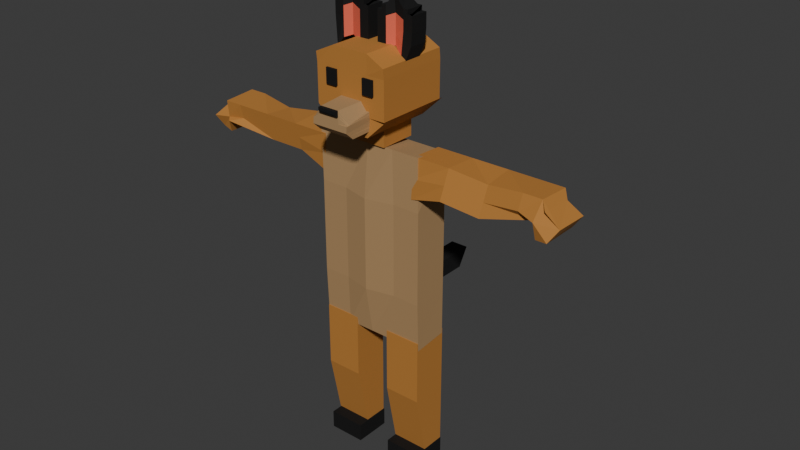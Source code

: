 # Source: dog.blend  (saved by Blender 4.4.32; exported with 4.5.12 LTS)
import bpy
from mathutils import Matrix  # noqa: F401  (used for matrix-valued properties, if any)

bpy.ops.wm.read_factory_settings(use_empty=True)
scene = bpy.context.scene
scene.name = 'Scene'

# ---- collections
col_collection = bpy.data.collections.new('Collection'); scene.collection.children.link(col_collection)

# ---- materials (node trees are filled in below, after node groups)
mat_003 = bpy.data.materials.new('マテリアル.003')
mat_002 = bpy.data.materials.new('マテリアル.002')
mat_004 = bpy.data.materials.new('マテリアル.004')
mat_007 = bpy.data.materials.new('マテリアル.007')
mat_006 = bpy.data.materials.new('マテリアル.006')
mat_005 = bpy.data.materials.new('マテリアル.005')
mat_x = bpy.data.materials.new('マテリアル')
mat_001 = bpy.data.materials.new('マテリアル.001')

# ---- material node trees
mat_003.use_nodes = True; mat_003.node_tree.nodes.clear()
_N = mat_003.node_tree.nodes; _L = mat_003.node_tree.links
n0 = _N.new('ShaderNodeBsdfPrincipled'); n0.name = 'プリンシプルBSDF'; n0.location = (10, 300)
n0.inputs[0].default_value = (0.411, 0.2506, 0.1129, 1.0)
n0.inputs[2].default_value = 0.8
n1 = _N.new('ShaderNodeOutputMaterial'); n1.name = 'マテリアル出力'; n1.location = (300, 300)
_L.new(n0.outputs[0], n1.inputs[0])
n1.is_active_output = True
mat_002.use_nodes = True; mat_002.node_tree.nodes.clear()
_N = mat_002.node_tree.nodes; _L = mat_002.node_tree.links
n0 = _N.new('ShaderNodeBsdfPrincipled'); n0.name = 'プリンシプルBSDF'; n0.location = (10, 300)
n0.inputs[0].default_value = (0.4798, 0.201, 0.03684, 1.0)
n0.inputs[2].default_value = 0.8
n1 = _N.new('ShaderNodeOutputMaterial'); n1.name = 'マテリアル出力'; n1.location = (300, 300)
_L.new(n0.outputs[0], n1.inputs[0])
n1.is_active_output = True
mat_004.use_nodes = True; mat_004.node_tree.nodes.clear()
_N = mat_004.node_tree.nodes; _L = mat_004.node_tree.links
n0 = _N.new('ShaderNodeBsdfPrincipled'); n0.name = 'プリンシプルBSDF'; n0.location = (10, 300)
n0.inputs[0].default_value = (0.0, 0.0, 0.0, 1.0)
n0.inputs[2].default_value = 0.8
n1 = _N.new('ShaderNodeOutputMaterial'); n1.name = 'マテリアル出力'; n1.location = (300, 300)
_L.new(n0.outputs[0], n1.inputs[0])
n1.is_active_output = True
mat_007.use_nodes = True; mat_007.node_tree.nodes.clear()
_N = mat_007.node_tree.nodes; _L = mat_007.node_tree.links
n0 = _N.new('ShaderNodeBsdfPrincipled'); n0.name = 'プリンシプルBSDF'; n0.location = (10, 300)
n0.inputs[0].default_value = (0.8003, 0.1337, 0.07355, 1.0)
n0.inputs[2].default_value = 0.8
n1 = _N.new('ShaderNodeOutputMaterial'); n1.name = 'マテリアル出力'; n1.location = (300, 300)
_L.new(n0.outputs[0], n1.inputs[0])
n1.is_active_output = True
mat_006.use_nodes = True; mat_006.node_tree.nodes.clear()
_N = mat_006.node_tree.nodes; _L = mat_006.node_tree.links
n0 = _N.new('ShaderNodeBsdfPrincipled'); n0.name = 'プリンシプルBSDF'; n0.location = (10, 300)
n0.inputs[0].default_value = (0.411, 0.2506, 0.1129, 1.0)
n0.inputs[2].default_value = 0.8
n1 = _N.new('ShaderNodeOutputMaterial'); n1.name = 'マテリアル出力'; n1.location = (300, 300)
_L.new(n0.outputs[0], n1.inputs[0])
n1.is_active_output = True
mat_005.use_nodes = True; mat_005.node_tree.nodes.clear()
_N = mat_005.node_tree.nodes; _L = mat_005.node_tree.links
n0 = _N.new('ShaderNodeBsdfPrincipled'); n0.name = 'プリンシプルBSDF'; n0.location = (10, 300)
n0.inputs[0].default_value = (0.5, 0.305, 0.1375, 1.0)
n0.inputs[2].default_value = 0.7
n1 = _N.new('ShaderNodeOutputMaterial'); n1.name = 'マテリアル出力'; n1.location = (300, 300)
_L.new(n0.outputs[0], n1.inputs[0])
n1.is_active_output = True
mat_x.use_nodes = True; mat_x.node_tree.nodes.clear()
_N = mat_x.node_tree.nodes; _L = mat_x.node_tree.links
n0 = _N.new('ShaderNodeBsdfPrincipled'); n0.name = 'プリンシプルBSDF'; n0.location = (10, 300)
n0.inputs[0].default_value = (0.0, 0.0, 0.0, 1.0)
n0.inputs[2].default_value = 0.8
n1 = _N.new('ShaderNodeOutputMaterial'); n1.name = 'マテリアル出力'; n1.location = (300, 300)
_L.new(n0.outputs[0], n1.inputs[0])
n1.is_active_output = True
mat_001.use_nodes = True; mat_001.node_tree.nodes.clear()
_N = mat_001.node_tree.nodes; _L = mat_001.node_tree.links
n0 = _N.new('ShaderNodeBsdfPrincipled'); n0.name = 'プリンシプルBSDF'; n0.location = (10, 300)
n0.inputs[0].default_value = (0.0, 0.0, 0.0, 1.0)
n0.inputs[2].default_value = 0.8
n1 = _N.new('ShaderNodeOutputMaterial'); n1.name = 'マテリアル出力'; n1.location = (300, 300)
_L.new(n0.outputs[0], n1.inputs[0])
n1.is_active_output = True

# ---- world
world_world = bpy.data.worlds.new('World'); scene.world = world_world
world_world.use_nodes = True; world_world.node_tree.nodes.clear()
_N = world_world.node_tree.nodes; _L = world_world.node_tree.links
n0 = _N.new('ShaderNodeOutputWorld'); n0.name = 'World Output'; n0.location = (200, 100)
n1 = _N.new('ShaderNodeBackground'); n1.name = 'Background'; n1.location = (-200, 100)
n1.inputs[0].default_value = (0.05088, 0.05088, 0.05088, 1.0)
_L.new(n1.outputs[0], n0.inputs[0])
n0.is_active_output = True
world_world.color = (0.05088, 0.05088, 0.05088)
world_world.sun_shadow_jitter_overblur = 0.0

# ---- meshes
me_003 = bpy.data.meshes.new('立方体.003')
me_003.from_pydata([(-1.0, -1.0, -1.0), (-1.003, -1.037, 0.8906), (-1.0, 1.0, -1.0), (-1.063, 1.047, 0.855), (1.0, -1.0, -1.0), (0.9973, -1.037, 0.8906), (1.0, 1.0, -1.0), (0.937, 1.047, 0.855), (-1.0, 0.0, -1.0), (-1.0, 0.0, 1.0), (1.0, 0.0, -1.0), (1.0, 0.0, 1.0), (0.0, 1.0, -1.0), (-0.06301, 1.047, 0.855), (0.0, -1.0, -1.0), (-0.002663, -1.037, 0.8906), (-0.04491, -0.02005, 1.213), (0.0, 0.0, -1.0), (-0.5, 1.0, -1.0), (-0.5027, -1.037, 0.8906), (-0.5, 0.0, -1.0), (-0.563, 1.047, 0.855), (-0.5, -1.0, -1.0), (-0.5, 0.0, 1.0), (0.437, 1.047, 0.855), (0.5, -1.0, -1.0), (0.5, 0.0, 1.0), (0.5, 1.0, -1.0), (0.4973, -1.037, 0.8906), (0.5, 0.0, -1.0), (-1.0, 0.5, 1.0), (1.0, 0.5, -1.0), (-1.0, 0.5, -1.0), (1.0, 0.5, 1.0), (0.0, 0.5, -1.0), (-0.04491, 0.48, 1.213), (-0.5, 0.5, -1.0), (-0.5, 0.5, 1.0), (0.5, 0.5, 1.0), (0.5, 0.5, -1.0), (-1.0, -0.5, -1.0), (1.0, -0.5, 1.0), (-1.0, -0.5, 1.0), (1.0, -0.5, -1.0), (-0.04491, -0.52, 1.213), (0.0, -0.5, -1.0), (-0.5, -0.5, -1.0), (-0.5, -0.5, 1.0), (0.5, -0.5, 1.0), (0.5, -0.5, -1.0), (-0.356, 1.051, -1.0), (-0.356, 1.051, 1.0), (-0.356, 1.251, -1.0), (-0.356, 1.251, 1.0), (0.3107, 1.051, -1.0), (0.3107, 1.051, 1.0), (0.3107, 1.251, -1.0), (0.3107, 1.251, 1.0), (0.05769, 1.979, -0.5), (0.05769, 1.979, 0.5), (0.641, 2.379, 0.5), (0.141, 2.379, -0.5), (0.6277, 1.903, -0.3782), (0.6277, 1.903, 0.6218), (0.05769, 2.329, 0.5), (0.05769, 2.179, -0.5), (0.05769, 2.179, 0.5), (0.7244, 2.179, -0.5), (0.7244, 2.179, 0.5), (0.05769, 2.279, 0.5), (0.7244, 2.279, -0.5), (0.05769, 2.279, -0.5), (0.7244, 2.279, 0.5), (0.3643, 2.456, -0.5), (0.339, 2.49, 0.3243), (0.391, 1.979, -0.5), (0.3657, 2.013, 0.3243), (0.3657, 2.213, 0.3243), (0.391, 2.179, -0.5), (0.391, 2.279, -0.5), (0.3657, 2.313, 0.3243), (0.2244, 2.379, -0.5), (0.2244, 1.979, 0.5), (0.2244, 2.179, -0.5), (0.2244, 2.279, -0.5), (0.2244, 2.379, 0.5), (0.2244, 1.979, -0.5), (0.2244, 2.179, 0.5), (0.2244, 2.279, 0.5), (0.5577, 2.379, 0.5), (0.5349, 1.928, -0.4293), (0.5577, 2.179, 0.5), (0.5577, 2.279, 0.5), (0.5577, 2.379, -0.5), (0.5349, 1.928, 0.5707), (0.5577, 2.179, -0.5), (0.5577, 2.279, -0.5), (0.05769, 2.279, 0.5), (0.2244, 2.379, -0.5), (0.5577, 2.379, 0.5), (0.7244, 2.279, -0.5), (0.05769, 2.279, -0.5), (0.7244, 2.279, 0.5), (0.2244, 2.279, -0.5), (0.5577, 2.279, 0.5), (0.2244, 2.379, 0.5), (0.2244, 2.279, 0.5), (0.5577, 2.379, -0.5), (0.5577, 2.279, -0.5), (0.7244, 2.329, -0.5), (0.05769, 2.329, -0.5), (0.7244, 2.329, 0.5), (0.7244, 2.279, 0.0), (0.141, 2.279, -0.5), (0.641, 2.279, 0.5), (0.05769, 2.279, 0.0), (0.141, 2.379, 0.5), (0.141, 2.279, 0.5), (0.2244, 2.379, 0.0), (0.2244, 2.329, -0.5), (0.2244, 2.329, 0.5), (0.641, 2.379, -0.5), (0.641, 2.279, -0.5), (0.5577, 2.329, 0.5), (0.5577, 2.329, -0.5), (0.5577, 2.379, 0.0), (0.641, 2.379, 0.0), (0.7244, 2.329, 0.0), (0.641, 2.329, 0.5), (0.141, 2.329, -0.5), (0.141, 2.379, 0.0), (0.141, 2.329, 0.5), (0.641, 2.329, -0.5), (0.05769, 2.329, 0.0), (0.3727, 2.329, 0.02755), (0.3149, 2.225, 0.1142), (0.3727, 2.19, 0.0), (0.3149, 2.225, -0.1142), (0.141, 2.19, -0.02755), (0.641, 2.19, 0.02754), (0.4672, 2.225, 0.1142), (0.4094, 2.19, 0.0), (0.4672, 2.225, -0.1142), (0.4094, 2.329, -0.02754), (0.2789, 2.329, 0.0), (0.3727, 2.329, -0.02755), (0.4094, 2.329, 0.02754), (0.141, 2.19, 0.02755), (0.641, 2.19, -0.02754), (0.641, 2.112, 0.0), (0.641, 2.329, -0.1681), (0.141, 2.329, 0.1681), (0.141, 2.112, 0.0), (0.141, 2.329, -0.1681), (0.641, 2.329, 0.1681), (0.5031, 2.329, 0.0), (0.05769, 2.079, -0.5), (0.7096, 2.049, 0.516), (0.05769, 2.079, 0.5), (0.7096, 2.049, -0.484), (0.3657, 2.113, 0.3243), (0.391, 2.079, -0.5), (0.2244, 2.079, -0.5), (0.2244, 2.079, 0.5), (0.5463, 2.054, 0.5353), (0.5463, 2.054, -0.4647), (-0.7281, 1.898, -0.3923), (-0.7281, 1.898, 0.6077), (-0.2078, 2.38, 0.5), (-0.7078, 2.38, -0.5), (-0.1244, 1.98, -0.5), (-0.1244, 1.98, 0.5), (-0.7911, 2.33, 0.5), (-0.7911, 2.18, -0.5), (-0.7911, 2.18, 0.5), (-0.1244, 2.18, -0.5), (-0.1244, 2.18, 0.5), (-0.7911, 2.28, 0.5), (-0.1244, 2.28, -0.5), (-0.7911, 2.28, -0.5), (-0.1244, 2.28, 0.5), (-0.4845, 2.457, -0.5), (-0.5098, 2.491, 0.3243), (-0.4578, 1.98, -0.5), (-0.4831, 2.014, 0.3243), (-0.4831, 2.214, 0.3243), (-0.4578, 2.18, -0.5), (-0.4578, 2.28, -0.5), (-0.4831, 2.314, 0.3243), (-0.6244, 2.38, -0.5), (-0.6244, 1.98, 0.5), (-0.6244, 2.18, -0.5), (-0.6244, 2.28, -0.5), (-0.6244, 2.38, 0.5), (-0.6244, 1.98, -0.5), (-0.6244, 2.18, 0.5), (-0.6244, 2.28, 0.5), (-0.2911, 2.38, 0.5), (-0.2911, 1.98, -0.5), (-0.2911, 2.18, 0.5), (-0.2911, 2.28, 0.5), (-0.2911, 2.38, -0.5), (-0.2911, 1.98, 0.5), (-0.2911, 2.18, -0.5), (-0.2911, 2.28, -0.5), (-0.7911, 2.28, 0.5), (-0.6244, 2.38, -0.5), (-0.2911, 2.38, 0.5), (-0.1244, 2.28, -0.5), (-0.7911, 2.28, -0.5), (-0.1244, 2.28, 0.5), (-0.6244, 2.28, -0.5), (-0.2911, 2.28, 0.5), (-0.6244, 2.38, 0.5), (-0.6244, 2.28, 0.5), (-0.2911, 2.38, -0.5), (-0.2911, 2.28, -0.5), (-0.1244, 2.33, -0.5), (-0.7911, 2.33, -0.5), (-0.1244, 2.33, 0.5), (-0.1244, 2.28, 0.0), (-0.7078, 2.28, -0.5), (-0.2078, 2.28, 0.5), (-0.7911, 2.28, 0.0), (-0.7078, 2.38, 0.5), (-0.7078, 2.28, 0.5), (-0.6244, 2.38, 0.0), (-0.6244, 2.33, -0.5), (-0.6244, 2.33, 0.5), (-0.2078, 2.38, -0.5), (-0.2078, 2.28, -0.5), (-0.2911, 2.33, 0.5), (-0.2911, 2.33, -0.5), (-0.2911, 2.38, 0.0), (-0.2078, 2.38, 0.0), (-0.1244, 2.33, 0.0), (-0.2078, 2.33, 0.5), (-0.7078, 2.33, -0.5), (-0.7078, 2.38, 0.0), (-0.7078, 2.33, 0.5), (-0.2078, 2.33, -0.5), (-0.7911, 2.33, 0.0), (-0.4761, 2.33, 0.02755), (-0.5339, 2.226, 0.1142), (-0.4761, 2.191, 0.0), (-0.5339, 2.226, -0.1142), (-0.7078, 2.191, -0.02755), (-0.2078, 2.191, 0.02754), (-0.3816, 2.226, 0.1142), (-0.4394, 2.191, 0.0), (-0.3816, 2.226, -0.1142), (-0.4394, 2.33, -0.02754), (-0.5699, 2.33, 0.0), (-0.4761, 2.33, -0.02755), (-0.4394, 2.33, 0.02754), (-0.7078, 2.191, 0.02755), (-0.2078, 2.191, -0.02754), (-0.2078, 2.113, 0.0), (-0.2078, 2.33, -0.1681), (-0.7078, 2.33, 0.1681), (-0.7078, 2.113, 0.0), (-0.7078, 2.33, -0.1681), (-0.2078, 2.33, 0.1681), (-0.3457, 2.33, 0.0), (-0.4855, 1.64, 1.218), (-0.4855, 1.64, 2.218), (-0.4855, 1.8, 1.218), (-0.4855, 1.8, 2.218), (-0.2855, 1.64, 1.218), (-0.2855, 1.64, 2.218), (-0.2855, 1.8, 1.218), (-0.2855, 1.8, 2.218), (-0.3173, 1.3, -0.3593), (-0.3424, 1.28, 3.163), (-0.3173, 1.56, -0.3593), (-0.3253, 1.437, 3.462), (0.3417, 1.298, -0.3593), (0.3243, 1.28, 3.163), (0.3494, 1.56, -0.3593), (0.3414, 1.437, 3.462), (-0.3173, 1.43, -0.3593), (-0.3173, 1.43, 3.641), (0.3494, 1.43, -0.3593), (0.3494, 1.43, 3.641), (-0.3173, 1.365, -0.3593), (0.3417, 1.363, 3.641), (-0.325, 1.363, 3.641), (0.3494, 1.365, -0.3593), (0.01604, 1.56, -0.3593), (0.01604, 1.56, 3.641), (0.01604, 1.3, -0.3593), (-0.009031, 1.28, 3.163), (0.01604, 1.43, 3.641), (0.01604, 1.43, -0.3593), (0.008362, 1.363, 3.641), (0.01604, 1.365, -0.3593), (-0.1506, 1.56, -0.3593), (-0.1757, 1.28, 3.163), (-0.1506, 1.43, -0.3593), (-0.1506, 1.365, -0.3593), (-0.1506, 1.56, 3.641), (-0.1506, 1.3, -0.3593), (-0.1506, 1.43, 3.641), (-0.1583, 1.363, 3.641), (0.1827, 1.56, 3.641), (0.175, 1.298, -0.3593), (0.1827, 1.43, 3.641), (0.175, 1.363, 3.641), (0.1827, 1.56, -0.3593), (0.1576, 1.28, 3.163), (0.1827, 1.43, -0.3593), (0.1827, 1.365, -0.3593), (-0.3213, 1.433, 3.551), (0.3494, 1.495, -0.3593), (-0.3173, 1.495, -0.3593), (0.3454, 1.433, 3.551), (0.01604, 1.495, -0.3593), (0.01604, 1.495, 3.641), (-0.1506, 1.495, -0.3593), (-0.1506, 1.495, 3.641), (0.1827, 1.495, 3.641), (0.1827, 1.495, -0.3593), (-0.3173, 1.333, -0.3593), (0.333, 1.322, 3.402), (-0.3337, 1.322, 3.402), (0.3494, 1.333, -0.3593), (-0.0003343, 1.322, 3.402), (0.01604, 1.333, -0.3593), (-0.1506, 1.333, -0.3593), (-0.167, 1.322, 3.402), (0.1663, 1.322, 3.402), (0.1827, 1.333, -0.3593), (-0.3233, 1.435, 3.507), (0.3494, 1.528, -0.3593), (-0.3173, 1.528, -0.3593), (0.3434, 1.435, 3.507), (0.01604, 1.528, -0.3593), (-0.1506, 1.528, -0.3593), (-0.1506, 1.528, 3.641), (0.1827, 1.528, 3.641), (0.1827, 1.528, -0.3593), (-0.1506, 1.56, 3.834), (0.01604, 1.56, 3.834), (0.1827, 1.56, 3.834), (0.01604, 1.528, 3.834), (0.02504, 1.508, 3.782), (-0.1506, 1.528, 3.834), (-0.1416, 1.508, 3.782), (0.1827, 1.528, 3.834), (0.1917, 1.508, 3.782), (-0.6923, 1.422, -2.082), (-0.6923, 1.422, 1.918), (-0.7, 1.922, -1.843), (-0.7, 1.922, 2.157), (0.641, 1.422, -2.082), (0.641, 1.422, 1.918), (0.6334, 1.922, -1.843), (0.6334, 1.922, 2.157), (-0.6959, 1.619, -1.887), (-0.6959, 1.619, 2.113), (0.6374, 1.619, -1.887), (0.6374, 1.619, 2.113), (-0.6959, 1.419, -1.887), (0.6374, 1.419, 2.113), (-0.6959, 1.419, 2.113), (0.6374, 1.419, -1.887), (-0.6959, 1.819, 2.113), (0.6374, 1.819, -1.887), (-0.6959, 1.819, -1.887), (0.6374, 1.819, 2.113), (-0.02926, 2.019, -1.887), (-0.02926, 2.019, 2.113), (-0.02926, 1.219, -1.887), (-0.02926, 1.219, 2.113), (-0.02926, 1.619, 2.113), (-0.08681, 1.592, -2.101), (-0.02926, 1.419, 2.113), (-0.00673, 1.389, -2.023), (-0.00673, 1.789, -2.023), (-0.02926, 1.819, 2.113), (-0.3626, 2.019, -1.887), (-0.3626, 1.219, 2.113), (-0.3401, 1.589, -2.023), (-0.3401, 1.389, -2.023), (-0.3401, 1.789, -2.023), (-0.3626, 2.019, 2.113), (-0.3626, 1.219, -1.887), (-0.3626, 1.619, 2.113), (-0.3626, 1.419, 2.113), (-0.3626, 1.819, 2.113), (0.3041, 2.019, 2.113), (0.3041, 1.219, -1.887), (0.3041, 1.619, 2.113), (0.3041, 1.419, 2.113), (0.3041, 1.819, 2.113), (0.3041, 2.019, -1.887), (0.3041, 1.219, 2.113), (0.3266, 1.589, -2.023), (0.3266, 1.389, -2.023), (0.3266, 1.789, -2.023), (0.2328, 1.631, 1.218), (0.2328, 1.631, 2.218), (0.2328, 1.791, 1.218), (0.2328, 1.791, 2.218), (0.4328, 1.631, 1.218), (0.4328, 1.631, 2.218), (0.4328, 1.791, 1.218), (0.4328, 1.791, 2.218), (0.8532, 0.6195, -1.01), (0.8532, 0.6195, 0.9901), (0.8532, 1.02, -1.01), (0.8553, 1.041, 0.7894), (3.391, 0.6938, -0.743), (3.391, 0.6938, 1.257), (3.297, 0.9436, -0.688), (3.299, 0.9649, 1.111), (2.187, 1.02, -1.01), (2.21, 0.99, 0.6315), (2.141, 0.7301, -0.7781), (2.162, 0.6793, 1.064), (1.52, 1.02, -1.01), (1.474, 0.7301, 1.222), (1.522, 1.041, 0.7894), (1.474, 0.7301, -0.7781), (2.855, 1.041, 0.7894), (3.086, 0.8209, -1.226), (2.853, 1.02, -1.01), (3.086, 0.8209, 0.7743), (0.8532, 0.8101, -1.01), (0.8542, 0.8203, 0.8945), (3.52, 0.8101, -1.01), (3.521, 0.8203, 0.8945), (2.185, 0.8273, 0.858), (2.162, 0.868, -0.8885), (1.496, 0.868, -0.8885), (1.497, 0.8782, 1.016), (2.83, 0.8782, 1.016), (2.829, 0.868, -0.8885), (3.189, 1.041, 0.7894), (3.164, 0.6748, -0.894), (3.187, 1.02, -1.01), (3.164, 0.6748, 1.106), (3.139, 0.845, 1.259), (3.174, 0.8391, -0.9492), (-0.9628, 0.5927, 0.9258), (-0.9628, 0.5927, -1.074), (-0.9628, 0.9927, 0.9258), (-0.965, 1.014, -0.8735), (-3.5, 0.667, 0.6589), (-3.5, 0.667, -1.341), (-3.407, 0.9169, 0.6039), (-3.409, 0.9382, -1.195), (-2.296, 0.9927, 0.9258), (-2.32, 0.9632, -0.7156), (-2.25, 0.7033, 0.694), (-2.272, 0.6525, -1.148), (-1.63, 0.9927, 0.9258), (-1.584, 0.7033, -1.306), (-1.632, 1.014, -0.8735), (-1.584, 0.7033, 0.694), (-2.965, 1.014, -0.8735), (-3.196, 0.7941, 1.142), (-2.963, 0.9927, 0.9258), (-3.196, 0.7941, -0.8584), (-0.9628, 0.7833, 0.9258), (-0.9639, 0.7935, -0.9785), (-3.63, 0.7833, 0.9258), (-3.631, 0.7935, -0.9785), (-2.294, 0.8005, -0.9421), (-2.272, 0.8412, 0.8045), (-1.605, 0.8412, 0.8045), (-1.606, 0.8514, -1.1), (-2.94, 0.8514, -1.1), (-2.939, 0.8412, 0.8045), (-3.298, 1.014, -0.8735), (-3.273, 0.648, 0.8099), (-3.296, 0.9927, 0.9258), (-3.273, 0.648, -1.19), (-3.248, 0.8182, -1.343), (-3.284, 0.8123, 0.8651), (-0.9833, -2.527, -1.065), (-0.9833, -2.527, 0.9352), (-0.9833, -2.327, -1.065), (-0.9833, -2.327, 0.9352), (-0.3167, -2.527, -1.065), (-0.3167, -2.527, 0.9352), (-0.3167, -2.327, -1.065), (-0.3167, -2.327, 0.9352), (-0.9957, -2.35, -1.044), (-0.9957, -2.35, 0.2544), (-0.9957, -0.9499, -1.044), (-0.9957, -0.9499, 0.9556), (-0.3291, -2.35, -1.044), (-0.3291, -2.35, 0.2544), (-0.3291, -0.9499, -1.044), (-0.3291, -0.9499, 0.9556), (-0.9957, -1.65, -1.044), (-0.9957, -1.65, 0.9556), (-0.3291, -1.65, -1.044), (-0.3291, -1.65, 0.9556), (0.3333, -2.527, -1.065), (0.3333, -2.527, 0.9352), (0.3333, -2.327, -1.065), (0.3333, -2.327, 0.9352), (1.0, -2.527, -1.065), (1.0, -2.527, 0.9352), (1.0, -2.327, -1.065), (1.0, -2.327, 0.9352), (0.3293, -2.35, -1.044), (0.3293, -2.35, 0.2544), (0.3293, -0.9499, -1.044), (0.3293, -0.9499, 0.9556), (0.996, -2.35, -1.044), (0.996, -2.35, 0.2544), (0.996, -0.9499, -1.044), (0.996, -0.9499, 0.9556), (0.3293, -1.65, -1.044), (0.3293, -1.65, 0.9556), (0.996, -1.65, -1.044), (0.996, -1.65, 0.9556), (-0.272, -0.8817, -6.201), (-0.272, -0.8817, -0.7976), (-0.272, -0.6817, -6.798), (-0.272, -0.6817, -0.7976), (0.06136, -0.8817, -6.201), (0.06136, -0.8817, -0.7976), (0.06136, -0.6817, -6.798), (0.06136, -0.6817, -0.7976)], [], [(32, 30, 3, 2), (27, 24, 7, 6), (43, 41, 5, 4), (22, 19, 1, 0), (49, 43, 4, 25), (47, 42, 1, 19), (37, 30, 9, 23), (39, 31, 10, 29), (31, 33, 11, 10), (40, 42, 9, 8), (36, 34, 17, 20), (38, 35, 16, 26), (48, 44, 15, 28), (46, 45, 14, 22), (25, 28, 15, 14), (18, 21, 13, 12), (2, 3, 21, 18), (40, 46, 22, 0), (32, 36, 20, 8), (35, 37, 23, 16), (44, 47, 19, 15), (14, 15, 19, 22), (4, 5, 28, 25), (41, 48, 28, 5), (33, 38, 26, 11), (34, 39, 29, 17), (45, 49, 25, 14), (12, 13, 24, 27), (12, 27, 39, 34), (7, 24, 38, 33), (13, 21, 37, 35), (2, 18, 36, 32), (24, 13, 35, 38), (18, 12, 34, 36), (6, 7, 33, 31), (27, 6, 31, 39), (21, 3, 30, 37), (8, 9, 30, 32), (17, 29, 49, 45), (11, 26, 48, 41), (16, 23, 47, 44), (8, 20, 46, 40), (20, 17, 45, 46), (26, 16, 44, 48), (0, 1, 42, 40), (23, 9, 42, 47), (29, 10, 43, 49), (10, 11, 41, 43), (50, 51, 53, 52), (52, 53, 57, 56), (56, 57, 55, 54), (54, 55, 51, 50), (52, 56, 54, 50), (57, 53, 51, 55), (92, 72, 102, 114, 104), (159, 157, 63, 62), (86, 82, 59, 58), (165, 159, 62, 90), (163, 158, 59, 82), (88, 69, 66, 87), (96, 70, 67, 95), (70, 72, 68, 67), (156, 158, 66, 65), (88, 85, 105, 120, 106), (84, 71, 101, 113, 103), (85, 81, 98, 118, 105), (65, 66, 69, 71), (89, 74, 80, 92), (81, 73, 79, 84), (84, 79, 78, 83), (92, 80, 77, 91), (164, 160, 76, 94), (162, 161, 75, 86), (90, 94, 76, 75), (81, 85, 74, 73), (81, 84, 103, 119, 98), (156, 162, 86, 58), (71, 84, 83, 65), (96, 93, 107, 124, 108), (74, 85, 88, 80), (80, 88, 87, 77), (160, 163, 82, 76), (75, 76, 82, 86), (62, 63, 94, 90), (157, 164, 94, 63), (72, 92, 91, 68), (72, 70, 100, 112, 102), (73, 93, 96, 79), (79, 96, 95, 78), (161, 165, 90, 75), (73, 74, 89, 93), (93, 89, 99, 125, 107), (69, 88, 106, 117, 97), (71, 69, 97, 115, 101), (89, 92, 104, 123, 99), (111, 127, 144, 146), (132, 109, 100, 122), (131, 64, 97, 117), (130, 116, 105, 118), (129, 119, 103, 113), (99, 128, 60), (107, 125, 126), (128, 111, 146, 150), (99, 123, 128), (107, 126, 121), (70, 96, 108, 122, 100), (110, 133, 155, 145), (130, 61, 138, 152), (132, 121, 148, 154), (128, 114, 102), (128, 123, 114), (123, 104, 114), (127, 112, 100), (127, 111, 112), (111, 102, 112), (60, 128, 150, 139), (126, 125, 60), (125, 99, 60), (64, 131, 153, 134), (127, 109, 143, 144), (128, 102, 111), (110, 129, 113, 101), (129, 110, 145, 151), (61, 98, 119, 129), (61, 130, 118, 98), (131, 116, 147, 153), (126, 60, 139, 149), (120, 131, 117, 106), (105, 116, 131, 120), (61, 129, 151, 138), (124, 132, 122, 108), (107, 121, 132, 124), (121, 126, 149, 148), (109, 132, 154, 143), (133, 64, 134, 155), (127, 100, 109), (116, 130, 152, 147), (101, 115, 133, 110), (115, 97, 64, 133), (155, 134, 135, 136), (140, 144, 141), (140, 146, 144), (148, 141, 142), (148, 149, 141), (149, 140, 141), (149, 139, 140), (139, 146, 140), (139, 150, 146), (137, 138, 151, 145), (137, 136, 152, 138), (136, 135, 147, 152), (147, 135, 134, 153), (148, 142, 143, 154), (141, 143, 142), (141, 144, 143), (145, 155, 136, 137), (78, 95, 165, 161), (68, 91, 164, 157), (77, 87, 163, 160), (65, 83, 162, 156), (83, 78, 161, 162), (91, 77, 160, 164), (58, 59, 158, 156), (87, 66, 158, 163), (95, 67, 159, 165), (67, 68, 157, 159), (200, 180, 210, 222, 212), (175, 176, 171, 170), (194, 190, 167, 166), (203, 175, 170, 198), (195, 174, 167, 190), (196, 177, 174, 195), (204, 178, 175, 203), (178, 180, 176, 175), (166, 167, 174, 173), (196, 193, 213, 228, 214), (192, 179, 209, 221, 211), (193, 189, 206, 226, 213), (173, 174, 177, 179), (197, 182, 188, 200), (189, 181, 187, 192), (192, 187, 186, 191), (200, 188, 185, 199), (199, 185, 184, 202), (191, 186, 183, 194), (198, 202, 184, 183), (189, 193, 182, 181), (189, 192, 211, 227, 206), (173, 191, 194, 166), (179, 192, 191, 173), (204, 201, 215, 232, 216), (182, 193, 196, 188), (188, 196, 195, 185), (185, 195, 190, 184), (183, 184, 190, 194), (170, 171, 202, 198), (176, 199, 202, 171), (180, 200, 199, 176), (180, 178, 208, 220, 210), (181, 201, 204, 187), (187, 204, 203, 186), (186, 203, 198, 183), (181, 182, 197, 201), (201, 197, 207, 233, 215), (177, 196, 214, 225, 205), (179, 177, 205, 223, 209), (197, 200, 212, 231, 207), (219, 235, 252, 254), (240, 217, 208, 230), (239, 172, 205, 225), (238, 224, 213, 226), (237, 227, 211, 221), (207, 236, 168), (215, 233, 234), (236, 219, 254, 258), (207, 231, 236), (215, 234, 229), (178, 204, 216, 230, 208), (218, 241, 263, 253), (238, 169, 246, 260), (240, 229, 256, 262), (236, 222, 210), (236, 231, 222), (231, 212, 222), (235, 220, 208), (235, 219, 220), (219, 210, 220), (168, 236, 258, 247), (234, 233, 168), (233, 207, 168), (172, 239, 261, 242), (235, 217, 251, 252), (236, 210, 219), (218, 237, 221, 209), (237, 218, 253, 259), (169, 206, 227, 237), (169, 238, 226, 206), (239, 224, 255, 261), (234, 168, 247, 257), (228, 239, 225, 214), (213, 224, 239, 228), (169, 237, 259, 246), (232, 240, 230, 216), (215, 229, 240, 232), (229, 234, 257, 256), (217, 240, 262, 251), (241, 172, 242, 263), (235, 208, 217), (224, 238, 260, 255), (209, 223, 241, 218), (223, 205, 172, 241), (263, 242, 243, 244), (248, 252, 249), (248, 254, 252), (256, 249, 250), (256, 257, 249), (257, 248, 249), (257, 247, 248), (247, 254, 248), (247, 258, 254), (245, 246, 259, 253), (245, 244, 260, 246), (244, 243, 255, 260), (255, 243, 242, 261), (256, 250, 251, 262), (249, 251, 250), (249, 252, 251), (253, 263, 244, 245), (264, 265, 267, 266), (266, 267, 271, 270), (270, 271, 269, 268), (268, 269, 265, 264), (266, 270, 268, 264), (271, 267, 265, 269), (334, 332, 275, 274), (308, 304, 279, 278), (325, 323, 277, 276), (301, 297, 273, 272), (331, 325, 276, 305), (329, 324, 273, 297), (319, 312, 281, 302), (321, 313, 282, 310), (313, 315, 283, 282), (284, 286, 281, 280), (322, 324, 286, 284), (302, 281, 286, 303), (310, 282, 287, 311), (282, 283, 285, 287), (298, 293, 295, 299), (306, 292, 294, 307), (318, 316, 293, 298), (320, 317, 292, 306), (330, 326, 291, 309), (328, 327, 290, 301), (305, 309, 291, 290), (296, 300, 289, 288), (274, 275, 300, 296), (322, 328, 301, 272), (314, 318, 298, 280), (280, 298, 299, 284), (292, 302, 303, 294), (317, 319, 302, 292), (326, 329, 297, 291), (290, 291, 297, 301), (276, 277, 309, 305), (323, 330, 309, 277), (315, 320, 306, 283), (283, 306, 307, 285), (293, 310, 311, 295), (316, 321, 310, 293), (327, 331, 305, 290), (288, 289, 304, 308), (336, 340, 321, 316), (335, 339, 320, 315), (339, 304, 343, 348), (334, 337, 318, 314), (304, 289, 342, 343), (337, 336, 316, 318), (333, 335, 315, 313), (340, 333, 313, 321), (338, 332, 312, 319), (280, 281, 312, 314), (295, 311, 331, 327), (285, 307, 330, 323), (294, 303, 329, 326), (284, 299, 328, 322), (299, 295, 327, 328), (307, 294, 326, 330), (272, 273, 324, 322), (303, 286, 324, 329), (311, 287, 325, 331), (287, 285, 323, 325), (300, 275, 332, 338), (308, 278, 333, 340), (278, 279, 335, 333), (296, 288, 336, 337), (320, 339, 348, 349), (274, 296, 337, 334), (289, 300, 341, 342), (279, 304, 339, 335), (288, 308, 340, 336), (314, 312, 332, 334), (344, 346, 347, 345), (348, 344, 345, 349), (343, 342, 344, 348), (342, 341, 346, 344), (338, 319, 347, 346), (300, 338, 346, 341), (317, 320, 349, 345), (319, 317, 345, 347), (368, 366, 353, 352), (395, 390, 357, 356), (365, 363, 355, 354), (386, 381, 351, 350), (398, 365, 354, 391), (388, 364, 351, 381), (389, 366, 359, 387), (399, 367, 360, 397), (367, 369, 361, 360), (362, 364, 359, 358), (350, 351, 364, 362), (387, 359, 364, 388), (397, 360, 365, 398), (360, 361, 363, 365), (356, 357, 369, 367), (395, 356, 367, 399), (385, 353, 366, 389), (358, 359, 366, 368), (390, 371, 379, 394), (380, 370, 378, 384), (382, 375, 377, 383), (392, 374, 376, 393), (384, 378, 375, 382), (394, 379, 374, 392), (393, 376, 373, 396), (383, 377, 372, 386), (391, 396, 373, 372), (380, 385, 371, 370), (352, 353, 385, 380), (362, 383, 386, 350), (368, 384, 382, 358), (358, 382, 383, 362), (352, 380, 384, 368), (371, 385, 389, 379), (374, 387, 388, 376), (379, 389, 387, 374), (376, 388, 381, 373), (372, 373, 381, 386), (354, 355, 396, 391), (363, 393, 396, 355), (369, 394, 392, 361), (361, 392, 393, 363), (357, 390, 394, 369), (370, 395, 399, 378), (375, 397, 398, 377), (378, 399, 397, 375), (377, 398, 391, 372), (370, 371, 390, 395), (400, 401, 403, 402), (402, 403, 407, 406), (406, 407, 405, 404), (404, 405, 401, 400), (402, 406, 404, 400), (407, 403, 401, 405), (428, 429, 411, 410), (440, 438, 415, 414), (430, 431, 413, 412), (423, 421, 409, 408), (443, 430, 412, 439), (435, 429, 409, 421), (436, 432, 419, 427), (434, 433, 418, 423), (425, 427, 419, 418), (420, 422, 417, 416), (410, 411, 422, 420), (428, 434, 423, 408), (432, 435, 421, 419), (418, 419, 421, 423), (439, 441, 427, 425), (442, 436, 427, 441), (433, 437, 425, 418), (416, 417, 424, 426), (416, 426, 437, 433), (438, 424, 436, 442), (417, 422, 435, 432), (410, 420, 434, 428), (420, 416, 433, 434), (424, 417, 432, 436), (422, 411, 429, 435), (440, 414, 430, 443), (414, 415, 431, 430), (408, 409, 429, 428), (426, 440, 443, 437), (415, 438, 442, 431), (431, 442, 441, 413), (412, 413, 441, 439), (437, 443, 439, 425), (426, 424, 438, 440), (464, 465, 447, 446), (476, 474, 451, 450), (466, 467, 449, 448), (459, 457, 445, 444), (479, 466, 448, 475), (471, 465, 445, 457), (472, 468, 455, 463), (470, 469, 454, 459), (461, 463, 455, 454), (456, 458, 453, 452), (446, 447, 458, 456), (464, 470, 459, 444), (468, 471, 457, 455), (454, 455, 457, 459), (475, 477, 463, 461), (478, 472, 463, 477), (469, 473, 461, 454), (452, 453, 460, 462), (452, 462, 473, 469), (474, 460, 472, 478), (453, 458, 471, 468), (446, 456, 470, 464), (456, 452, 469, 470), (460, 453, 468, 472), (458, 447, 465, 471), (476, 450, 466, 479), (450, 451, 467, 466), (444, 445, 465, 464), (462, 476, 479, 473), (451, 474, 478, 467), (467, 478, 477, 449), (448, 449, 477, 475), (473, 479, 475, 461), (462, 460, 474, 476), (480, 481, 483, 482), (482, 483, 487, 486), (486, 487, 485, 484), (484, 485, 481, 480), (482, 486, 484, 480), (487, 483, 481, 485), (496, 497, 491, 490), (490, 491, 495, 494), (498, 499, 493, 492), (492, 493, 489, 488), (496, 498, 492, 488), (499, 497, 489, 493), (495, 491, 497, 499), (490, 494, 498, 496), (494, 495, 499, 498), (488, 489, 497, 496), (500, 501, 503, 502), (502, 503, 507, 506), (506, 507, 505, 504), (504, 505, 501, 500), (502, 506, 504, 500), (507, 503, 501, 505), (516, 517, 511, 510), (510, 511, 515, 514), (518, 519, 513, 512), (512, 513, 509, 508), (516, 518, 512, 508), (519, 517, 509, 513), (515, 511, 517, 519), (510, 514, 518, 516), (514, 515, 519, 518), (508, 509, 517, 516), (520, 521, 523, 522), (522, 523, 527, 526), (526, 527, 525, 524), (524, 525, 521, 520), (522, 526, 524, 520), (527, 523, 521, 525)])
me_003.polygons.foreach_set('material_index', [0, 0, 0, 0, 0, 0, 0, 0, 0, 0, 0, 0, 0, 0, 0, 0, 0, 0, 0, 0, 0, 0, 0, 0, 0, 0, 0, 0, 0, 0, 0, 0, 0, 0, 0, 0, 0, 0, 0, 0, 0, 0, 0, 0, 0, 0, 0, 0, 1, 1, 1, 1, 1, 1, 2, 2, 2, 2, 2, 2, 2, 2, 2, 2, 2, 2, 2, 2, 2, 2, 3, 3, 2, 2, 2, 2, 2, 2, 2, 2, 3, 3, 2, 2, 2, 2, 2, 2, 2, 2, 2, 2, 2, 2, 2, 2, 2, 2, 2, 2, 2, 2, 2, 2, 2, 2, 2, 2, 2, 2, 2, 2, 2, 2, 2, 2, 2, 2, 2, 2, 2, 2, 2, 2, 2, 2, 2, 2, 2, 2, 2, 2, 2, 2, 2, 2, 2, 2, 2, 2, 2, 2, 2, 2, 2, 2, 2, 2, 2, 2, 2, 2, 2, 2, 2, 2, 2, 2, 3, 2, 2, 3, 2, 2, 2, 2, 2, 2, 2, 2, 2, 2, 2, 2, 2, 2, 2, 2, 2, 2, 2, 2, 3, 3, 2, 2, 2, 2, 2, 2, 2, 2, 3, 3, 2, 2, 2, 2, 2, 2, 2, 2, 2, 2, 2, 2, 2, 2, 2, 2, 2, 2, 2, 2, 2, 2, 2, 2, 2, 2, 2, 2, 2, 2, 2, 2, 2, 2, 2, 2, 2, 2, 2, 2, 2, 2, 2, 2, 2, 2, 2, 2, 2, 2, 2, 2, 2, 2, 2, 2, 2, 2, 2, 2, 2, 2, 2, 2, 2, 2, 2, 2, 2, 2, 2, 2, 2, 2, 2, 2, 2, 2, 2, 2, 4, 4, 5, 5, 4, 5, 4, 4, 4, 4, 5, 4, 4, 4, 4, 4, 4, 4, 5, 4, 5, 4, 4, 4, 4, 4, 4, 4, 5, 5, 5, 5, 4, 4, 4, 4, 4, 4, 4, 4, 2, 4, 2, 4, 4, 4, 4, 4, 4, 5, 5, 4, 4, 5, 5, 5, 4, 5, 4, 4, 4, 4, 2, 4, 2, 4, 4, 4, 2, 2, 2, 2, 2, 2, 2, 2, 1, 1, 1, 1, 1, 1, 1, 1, 1, 1, 1, 1, 1, 1, 1, 1, 1, 1, 1, 1, 1, 1, 1, 1, 1, 1, 1, 1, 1, 1, 1, 1, 1, 1, 1, 1, 1, 1, 1, 1, 1, 1, 1, 1, 1, 1, 1, 1, 2, 2, 2, 2, 2, 2, 1, 1, 1, 1, 1, 1, 1, 1, 1, 1, 1, 1, 1, 1, 1, 1, 1, 1, 1, 1, 1, 1, 1, 1, 1, 1, 1, 1, 1, 1, 1, 1, 1, 1, 1, 1, 1, 1, 1, 1, 1, 1, 1, 1, 1, 1, 1, 1, 1, 1, 1, 1, 1, 1, 1, 1, 1, 1, 1, 1, 1, 1, 1, 1, 1, 1, 1, 1, 6, 6, 6, 6, 6, 6, 1, 1, 1, 1, 1, 1, 1, 1, 1, 1, 7, 7, 7, 7, 7, 7, 1, 1, 1, 1, 1, 1, 1, 1, 1, 1, 7, 7, 7, 7, 7, 7])
_uv = me_003.uv_layers.new(name='UVマップ')
_uv.uv.foreach_set('vector', [0.375, 0.1875, 0.625, 0.1875, 0.625, 0.25, 0.375, 0.25, 0.375, 0.4375, 0.625, 0.4375, 0.625, 0.5, 0.375, 0.5, 0.375, 0.6875, 0.625, 0.6875, 0.625, 0.75, 0.375, 0.75, 0.375, 0.9375, 0.625, 0.9375, 0.625, 1.0, 0.375, 1.0, 0.3125, 0.6875, 0.375, 0.6875, 0.375, 0.75, 0.3125, 0.75, 0.8125, 0.6875, 0.875, 0.6875, 0.875, 0.75, 0.8125, 0.75, 0.8125, 0.5625, 0.875, 0.5625, 0.875, 0.625, 0.8125, 0.625, 0.3125, 0.5625, 0.375, 0.5625, 0.375, 0.625, 0.3125, 0.625, 0.375, 0.5625, 0.625, 0.5625, 0.625, 0.625, 0.375, 0.625, 0.375, 0.0625, 0.625, 0.0625, 0.625, 0.125, 0.375, 0.125, 0.1875, 0.5625, 0.25, 0.5625, 0.25, 0.625, 0.1875, 0.625, 0.6875, 0.5625, 0.75, 0.5625, 0.75, 0.625, 0.6875, 0.625, 0.6875, 0.6875, 0.75, 0.6875, 0.75, 0.75, 0.6875, 0.75, 0.1875, 0.6875, 0.25, 0.6875, 0.25, 0.75, 0.1875, 0.75, 0.375, 0.8125, 0.625, 0.8125, 0.625, 0.875, 0.375, 0.875, 0.375, 0.3125, 0.625, 0.3125, 0.625, 0.375, 0.375, 0.375, 0.375, 0.25, 0.625, 0.25, 0.625, 0.3125, 0.375, 0.3125, 0.125, 0.6875, 0.1875, 0.6875, 0.1875, 0.75, 0.125, 0.75, 0.125, 0.5625, 0.1875, 0.5625, 0.1875, 0.625, 0.125, 0.625, 0.75, 0.5625, 0.8125, 0.5625, 0.8125, 0.625, 0.75, 0.625, 0.75, 0.6875, 0.8125, 0.6875, 0.8125, 0.75, 0.75, 0.75, 0.375, 0.875, 0.625, 0.875, 0.625, 0.9375, 0.375, 0.9375, 0.375, 0.75, 0.625, 0.75, 0.625, 0.8125, 0.375, 0.8125, 0.625, 0.6875, 0.6875, 0.6875, 0.6875, 0.75, 0.625, 0.75, 0.625, 0.5625, 0.6875, 0.5625, 0.6875, 0.625, 0.625, 0.625, 0.25, 0.5625, 0.3125, 0.5625, 0.3125, 0.625, 0.25, 0.625, 0.25, 0.6875, 0.3125, 0.6875, 0.3125, 0.75, 0.25, 0.75, 0.375, 0.375, 0.625, 0.375, 0.625, 0.4375, 0.375, 0.4375, 0.25, 0.5, 0.3125, 0.5, 0.3125, 0.5625, 0.25, 0.5625, 0.625, 0.5, 0.6875, 0.5, 0.6875, 0.5625, 0.625, 0.5625, 0.75, 0.5, 0.8125, 0.5, 0.8125, 0.5625, 0.75, 0.5625, 0.125, 0.5, 0.1875, 0.5, 0.1875, 0.5625, 0.125, 0.5625, 0.6875, 0.5, 0.75, 0.5, 0.75, 0.5625, 0.6875, 0.5625, 0.1875, 0.5, 0.25, 0.5, 0.25, 0.5625, 0.1875, 0.5625, 0.375, 0.5, 0.625, 0.5, 0.625, 0.5625, 0.375, 0.5625, 0.3125, 0.5, 0.375, 0.5, 0.375, 0.5625, 0.3125, 0.5625, 0.8125, 0.5, 0.875, 0.5, 0.875, 0.5625, 0.8125, 0.5625, 0.375, 0.125, 0.625, 0.125, 0.625, 0.1875, 0.375, 0.1875, 0.25, 0.625, 0.3125, 0.625, 0.3125, 0.6875, 0.25, 0.6875, 0.625, 0.625, 0.6875, 0.625, 0.6875, 0.6875, 0.625, 0.6875, 0.75, 0.625, 0.8125, 0.625, 0.8125, 0.6875, 0.75, 0.6875, 0.125, 0.625, 0.1875, 0.625, 0.1875, 0.6875, 0.125, 0.6875, 0.1875, 0.625, 0.25, 0.625, 0.25, 0.6875, 0.1875, 0.6875, 0.6875, 0.625, 0.75, 0.625, 0.75, 0.6875, 0.6875, 0.6875, 0.375, 0.0, 0.625, 0.0, 0.625, 0.0625, 0.375, 0.0625, 0.8125, 0.625, 0.875, 0.625, 0.875, 0.6875, 0.8125, 0.6875, 0.3125, 0.625, 0.375, 0.625, 0.375, 0.6875, 0.3125, 0.6875, 0.375, 0.625, 0.625, 0.625, 0.625, 0.6875, 0.375, 0.6875, 0.375, 0.0, 0.625, 0.0, 0.625, 0.25, 0.375, 0.25, 0.375, 0.25, 0.625, 0.25, 0.625, 0.5, 0.375, 0.5, 0.375, 0.5, 0.625, 0.5, 0.625, 0.75, 0.375, 0.75, 0.375, 0.75, 0.625, 0.75, 0.625, 1.0, 0.375, 1.0, 0.125, 0.5, 0.375, 0.5, 0.375, 0.75, 0.125, 0.75, 0.625, 0.5, 0.875, 0.5, 0.875, 0.75, 0.625, 0.75, 0.6875, 0.5625, 0.625, 0.5625, 0.625, 0.5625, 0.6562, 0.5625, 0.6875, 0.5625, 0.375, 0.6875, 0.625, 0.6875, 0.625, 0.75, 0.375, 0.75, 0.375, 0.9375, 0.625, 0.9375, 0.625, 1.0, 0.375, 1.0, 0.3125, 0.6875, 0.375, 0.6875, 0.375, 0.75, 0.3125, 0.75, 0.8125, 0.6875, 0.875, 0.6875, 0.875, 0.75, 0.8125, 0.75, 0.8125, 0.5625, 0.875, 0.5625, 0.875, 0.625, 0.8125, 0.625, 0.3125, 0.5625, 0.375, 0.5625, 0.375, 0.625, 0.3125, 0.625, 0.375, 0.5625, 0.625, 0.5625, 0.625, 0.625, 0.375, 0.625, 0.375, 0.0625, 0.625, 0.0625, 0.625, 0.125, 0.375, 0.125, 0.8125, 0.5625, 0.8125, 0.5, 0.8125, 0.5, 0.8125, 0.5312, 0.8125, 0.5625, 0.1875, 0.5625, 0.125, 0.5625, 0.125, 0.5625, 0.1562, 0.5625, 0.1875, 0.5625, 0.625, 0.3125, 0.375, 0.3125, 0.375, 0.3125, 0.5, 0.3125, 0.625, 0.3125, 0.375, 0.125, 0.625, 0.125, 0.625, 0.1875, 0.375, 0.1875, 0.6875, 0.5, 0.75, 0.5, 0.75, 0.5625, 0.6875, 0.5625, 0.1875, 0.5, 0.25, 0.5, 0.25, 0.5625, 0.1875, 0.5625, 0.1875, 0.5625, 0.25, 0.5625, 0.25, 0.625, 0.1875, 0.625, 0.6875, 0.5625, 0.75, 0.5625, 0.75, 0.625, 0.6875, 0.625, 0.6875, 0.6875, 0.75, 0.6875, 0.75, 0.75, 0.6875, 0.75, 0.1875, 0.6875, 0.25, 0.6875, 0.25, 0.75, 0.1875, 0.75, 0.375, 0.8125, 0.625, 0.8125, 0.625, 0.875, 0.375, 0.875, 0.375, 0.3125, 0.625, 0.3125, 0.625, 0.375, 0.375, 0.375, 0.1875, 0.5, 0.1875, 0.5625, 0.1875, 0.5625, 0.1875, 0.5312, 0.1875, 0.5, 0.125, 0.6875, 0.1875, 0.6875, 0.1875, 0.75, 0.125, 0.75, 0.125, 0.5625, 0.1875, 0.5625, 0.1875, 0.625, 0.125, 0.625, 0.3125, 0.5625, 0.3125, 0.5, 0.3125, 0.5, 0.3125, 0.5312, 0.3125, 0.5625, 0.75, 0.5, 0.8125, 0.5, 0.8125, 0.5625, 0.75, 0.5625, 0.75, 0.5625, 0.8125, 0.5625, 0.8125, 0.625, 0.75, 0.625, 0.75, 0.6875, 0.8125, 0.6875, 0.8125, 0.75, 0.75, 0.75, 0.375, 0.875, 0.625, 0.875, 0.625, 0.9375, 0.375, 0.9375, 0.375, 0.75, 0.625, 0.75, 0.625, 0.8125, 0.375, 0.8125, 0.625, 0.6875, 0.6875, 0.6875, 0.6875, 0.75, 0.625, 0.75, 0.625, 0.5625, 0.6875, 0.5625, 0.6875, 0.625, 0.625, 0.625, 0.625, 0.5625, 0.375, 0.5625, 0.375, 0.5625, 0.5, 0.5625, 0.625, 0.5625, 0.25, 0.5, 0.3125, 0.5, 0.3125, 0.5625, 0.25, 0.5625, 0.25, 0.5625, 0.3125, 0.5625, 0.3125, 0.625, 0.25, 0.625, 0.25, 0.6875, 0.3125, 0.6875, 0.3125, 0.75, 0.25, 0.75, 0.375, 0.375, 0.625, 0.375, 0.625, 0.4375, 0.375, 0.4375, 0.375, 0.4375, 0.625, 0.4375, 0.625, 0.4375, 0.5, 0.4375, 0.375, 0.4375, 0.875, 0.5625, 0.8125, 0.5625, 0.8125, 0.5625, 0.8438, 0.5625, 0.875, 0.5625, 0.375, 0.1875, 0.625, 0.1875, 0.625, 0.1875, 0.5, 0.1875, 0.375, 0.1875, 0.6875, 0.5, 0.6875, 0.5625, 0.6875, 0.5625, 0.6875, 0.5312, 0.6875, 0.5, 0.625, 0.5312, 0.5, 0.5312, 0.5, 0.5312, 0.625, 0.5312, 0.3438, 0.5312, 0.375, 0.5312, 0.375, 0.5625, 0.3438, 0.5625, 0.8438, 0.5312, 0.875, 0.5312, 0.875, 0.5625, 0.8438, 0.5625, 0.5, 0.2812, 0.625, 0.2812, 0.625, 0.3125, 0.5, 0.3125, 0.1562, 0.5312, 0.1875, 0.5312, 0.1875, 0.5625, 0.1562, 0.5625, 0.6875, 0.5, 0.6562, 0.5312, 0.6562, 0.5, 0.375, 0.4375, 0.5, 0.4375, 0.5, 0.4688, 0.6562, 0.5312, 0.625, 0.5312, 0.625, 0.5312, 0.6562, 0.5312, 0.6875, 0.5, 0.6875, 0.5312, 0.6562, 0.5312, 0.375, 0.4375, 0.5, 0.4688, 0.375, 0.4688, 0.375, 0.5625, 0.3125, 0.5625, 0.3125, 0.5625, 0.3438, 0.5625, 0.375, 0.5625, 0.375, 0.2188, 0.5, 0.2188, 0.5, 0.2188, 0.375, 0.2188, 0.5, 0.2812, 0.375, 0.2812, 0.375, 0.2812, 0.5, 0.2812, 0.3438, 0.5312, 0.3438, 0.5, 0.3438, 0.5, 0.3438, 0.5312, 0.6562, 0.5312, 0.6562, 0.5625, 0.625, 0.5625, 0.6562, 0.5312, 0.6875, 0.5312, 0.6562, 0.5625, 0.6875, 0.5312, 0.6875, 0.5625, 0.6562, 0.5625, 0.5, 0.5312, 0.5, 0.5625, 0.375, 0.5625, 0.5, 0.5312, 0.625, 0.5312, 0.5, 0.5625, 0.625, 0.5312, 0.625, 0.5625, 0.5, 0.5625, 0.6562, 0.5, 0.6562, 0.5312, 0.6562, 0.5312, 0.6562, 0.5, 0.5, 0.4688, 0.5, 0.4375, 0.625, 0.4688, 0.5, 0.4375, 0.625, 0.4375, 0.625, 0.4688, 0.875, 0.5312, 0.8438, 0.5312, 0.8438, 0.5312, 0.875, 0.5312, 0.5, 0.5312, 0.375, 0.5312, 0.375, 0.5312, 0.5, 0.5312, 0.6562, 0.5312, 0.625, 0.5625, 0.625, 0.5312, 0.125, 0.5312, 0.1562, 0.5312, 0.1562, 0.5625, 0.125, 0.5625, 0.1562, 0.5312, 0.125, 0.5312, 0.125, 0.5312, 0.1562, 0.5312, 0.1562, 0.5, 0.1875, 0.5, 0.1875, 0.5312, 0.1562, 0.5312, 0.375, 0.2812, 0.5, 0.2812, 0.5, 0.3125, 0.375, 0.3125, 0.8438, 0.5312, 0.8438, 0.5, 0.8438, 0.5, 0.8438, 0.5312, 0.5, 0.4688, 0.625, 0.4688, 0.625, 0.4688, 0.5, 0.4688, 0.8125, 0.5312, 0.8438, 0.5312, 0.8438, 0.5625, 0.8125, 0.5625, 0.8125, 0.5, 0.8438, 0.5, 0.8438, 0.5312, 0.8125, 0.5312, 0.1562, 0.5, 0.1562, 0.5312, 0.1562, 0.5312, 0.1562, 0.5, 0.3125, 0.5312, 0.3438, 0.5312, 0.3438, 0.5625, 0.3125, 0.5625, 0.3125, 0.5, 0.3438, 0.5, 0.3438, 0.5312, 0.3125, 0.5312, 0.375, 0.4688, 0.5, 0.4688, 0.5, 0.4688, 0.375, 0.4688, 0.375, 0.5312, 0.3438, 0.5312, 0.3438, 0.5312, 0.375, 0.5312, 0.5, 0.2188, 0.625, 0.2188, 0.625, 0.2188, 0.5, 0.2188, 0.5, 0.5312, 0.375, 0.5625, 0.375, 0.5312, 0.625, 0.2812, 0.5, 0.2812, 0.5, 0.2812, 0.625, 0.2812, 0.375, 0.1875, 0.5, 0.1875, 0.5, 0.2188, 0.375, 0.2188, 0.5, 0.1875, 0.625, 0.1875, 0.625, 0.2188, 0.5, 0.2188, 0.5, 0.2188, 0.625, 0.2188, 0.625, 0.25, 0.5, 0.25, 0.625, 0.5, 0.5, 0.5312, 0.5, 0.5, 0.625, 0.5, 0.625, 0.5312, 0.5, 0.5312, 0.375, 0.4688, 0.5, 0.5, 0.375, 0.5, 0.375, 0.4688, 0.5, 0.4688, 0.5, 0.5, 0.5, 0.4688, 0.625, 0.5, 0.5, 0.5, 0.5, 0.4688, 0.625, 0.4688, 0.625, 0.5, 0.6562, 0.5, 0.625, 0.5312, 0.625, 0.5, 0.6562, 0.5, 0.6562, 0.5312, 0.625, 0.5312, 0.125, 0.5, 0.1562, 0.5, 0.1562, 0.5312, 0.125, 0.5312, 0.375, 0.25, 0.5, 0.25, 0.5, 0.2812, 0.375, 0.2812, 0.5, 0.25, 0.625, 0.25, 0.625, 0.2812, 0.5, 0.2812, 0.8438, 0.5, 0.875, 0.5, 0.875, 0.5312, 0.8438, 0.5312, 0.3438, 0.5, 0.375, 0.5, 0.375, 0.5312, 0.3438, 0.5312, 0.5, 0.5, 0.375, 0.5312, 0.375, 0.5, 0.5, 0.5, 0.5, 0.5312, 0.375, 0.5312, 0.375, 0.2188, 0.5, 0.2188, 0.5, 0.25, 0.375, 0.25, 0.25, 0.625, 0.3125, 0.625, 0.3125, 0.6875, 0.25, 0.6875, 0.625, 0.625, 0.6875, 0.625, 0.6875, 0.6875, 0.625, 0.6875, 0.75, 0.625, 0.8125, 0.625, 0.8125, 0.6875, 0.75, 0.6875, 0.125, 0.625, 0.1875, 0.625, 0.1875, 0.6875, 0.125, 0.6875, 0.1875, 0.625, 0.25, 0.625, 0.25, 0.6875, 0.1875, 0.6875, 0.6875, 0.625, 0.75, 0.625, 0.75, 0.6875, 0.6875, 0.6875, 0.375, 0.0, 0.625, 0.0, 0.625, 0.0625, 0.375, 0.0625, 0.8125, 0.625, 0.875, 0.625, 0.875, 0.6875, 0.8125, 0.6875, 0.3125, 0.625, 0.375, 0.625, 0.375, 0.6875, 0.3125, 0.6875, 0.375, 0.625, 0.625, 0.625, 0.625, 0.6875, 0.375, 0.6875, 0.6875, 0.5625, 0.625, 0.5625, 0.625, 0.5625, 0.6562, 0.5625, 0.6875, 0.5625, 0.375, 0.625, 0.625, 0.625, 0.625, 0.75, 0.375, 0.75, 0.375, 0.9375, 0.625, 0.9375, 0.625, 1.0, 0.375, 1.0, 0.3125, 0.625, 0.375, 0.625, 0.375, 0.75, 0.3125, 0.75, 0.8125, 0.625, 0.875, 0.625, 0.875, 0.75, 0.8125, 0.75, 0.8125, 0.5625, 0.875, 0.5625, 0.875, 0.625, 0.8125, 0.625, 0.3125, 0.5625, 0.375, 0.5625, 0.375, 0.625, 0.3125, 0.625, 0.375, 0.5625, 0.625, 0.5625, 0.625, 0.625, 0.375, 0.625, 0.375, 0.0, 0.625, 0.0, 0.625, 0.125, 0.375, 0.125, 0.8125, 0.5625, 0.8125, 0.5, 0.8125, 0.5, 0.8125, 0.5312, 0.8125, 0.5625, 0.1875, 0.5625, 0.125, 0.5625, 0.125, 0.5625, 0.1562, 0.5625, 0.1875, 0.5625, 0.625, 0.3125, 0.375, 0.3125, 0.375, 0.3125, 0.5, 0.3125, 0.625, 0.3125, 0.375, 0.125, 0.625, 0.125, 0.625, 0.1875, 0.375, 0.1875, 0.6875, 0.5, 0.75, 0.5, 0.75, 0.5625, 0.6875, 0.5625, 0.1875, 0.5, 0.25, 0.5, 0.25, 0.5625, 0.1875, 0.5625, 0.1875, 0.5625, 0.25, 0.5625, 0.25, 0.625, 0.1875, 0.625, 0.6875, 0.5625, 0.75, 0.5625, 0.75, 0.625, 0.6875, 0.625, 0.6875, 0.625, 0.75, 0.625, 0.75, 0.75, 0.6875, 0.75, 0.1875, 0.625, 0.25, 0.625, 0.25, 0.75, 0.1875, 0.75, 0.375, 0.8125, 0.625, 0.8125, 0.625, 0.875, 0.375, 0.875, 0.375, 0.3125, 0.625, 0.3125, 0.625, 0.375, 0.375, 0.375, 0.1875, 0.5, 0.1875, 0.5625, 0.1875, 0.5625, 0.1875, 0.5312, 0.1875, 0.5, 0.125, 0.625, 0.1875, 0.625, 0.1875, 0.75, 0.125, 0.75, 0.125, 0.5625, 0.1875, 0.5625, 0.1875, 0.625, 0.125, 0.625, 0.3125, 0.5625, 0.3125, 0.5, 0.3125, 0.5, 0.3125, 0.5312, 0.3125, 0.5625, 0.75, 0.5, 0.8125, 0.5, 0.8125, 0.5625, 0.75, 0.5625, 0.75, 0.5625, 0.8125, 0.5625, 0.8125, 0.625, 0.75, 0.625, 0.75, 0.625, 0.8125, 0.625, 0.8125, 0.75, 0.75, 0.75, 0.375, 0.875, 0.625, 0.875, 0.625, 0.9375, 0.375, 0.9375, 0.375, 0.75, 0.625, 0.75, 0.625, 0.8125, 0.375, 0.8125, 0.625, 0.625, 0.6875, 0.625, 0.6875, 0.75, 0.625, 0.75, 0.625, 0.5625, 0.6875, 0.5625, 0.6875, 0.625, 0.625, 0.625, 0.625, 0.5625, 0.375, 0.5625, 0.375, 0.5625, 0.5, 0.5625, 0.625, 0.5625, 0.25, 0.5, 0.3125, 0.5, 0.3125, 0.5625, 0.25, 0.5625, 0.25, 0.5625, 0.3125, 0.5625, 0.3125, 0.625, 0.25, 0.625, 0.25, 0.625, 0.3125, 0.625, 0.3125, 0.75, 0.25, 0.75, 0.375, 0.375, 0.625, 0.375, 0.625, 0.4375, 0.375, 0.4375, 0.375, 0.4375, 0.625, 0.4375, 0.625, 0.4375, 0.5, 0.4375, 0.375, 0.4375, 0.875, 0.5625, 0.8125, 0.5625, 0.8125, 0.5625, 0.8438, 0.5625, 0.875, 0.5625, 0.375, 0.1875, 0.625, 0.1875, 0.625, 0.1875, 0.5, 0.1875, 0.375, 0.1875, 0.6875, 0.5, 0.6875, 0.5625, 0.6875, 0.5625, 0.6875, 0.5312, 0.6875, 0.5, 0.625, 0.5312, 0.5, 0.5312, 0.5, 0.5312, 0.625, 0.5312, 0.3438, 0.5312, 0.375, 0.5312, 0.375, 0.5625, 0.3438, 0.5625, 0.8438, 0.5312, 0.875, 0.5312, 0.875, 0.5625, 0.8438, 0.5625, 0.5, 0.2812, 0.625, 0.2812, 0.625, 0.3125, 0.5, 0.3125, 0.1562, 0.5312, 0.1875, 0.5312, 0.1875, 0.5625, 0.1562, 0.5625, 0.6875, 0.5, 0.6562, 0.5312, 0.6562, 0.5, 0.375, 0.4375, 0.5, 0.4375, 0.5, 0.4688, 0.6562, 0.5312, 0.625, 0.5312, 0.625, 0.5312, 0.6562, 0.5312, 0.6875, 0.5, 0.6875, 0.5312, 0.6562, 0.5312, 0.375, 0.4375, 0.5, 0.4688, 0.375, 0.4688, 0.375, 0.5625, 0.3125, 0.5625, 0.3125, 0.5625, 0.3438, 0.5625, 0.375, 0.5625, 0.375, 0.2188, 0.5, 0.2188, 0.5, 0.2188, 0.375, 0.2188, 0.5, 0.2812, 0.375, 0.2812, 0.375, 0.2812, 0.5, 0.2812, 0.3438, 0.5312, 0.3438, 0.5, 0.3438, 0.5, 0.3438, 0.5312, 0.6562, 0.5312, 0.6562, 0.5625, 0.625, 0.5625, 0.6562, 0.5312, 0.6875, 0.5312, 0.6562, 0.5625, 0.6875, 0.5312, 0.6875, 0.5625, 0.6562, 0.5625, 0.5, 0.5312, 0.5, 0.5625, 0.375, 0.5625, 0.5, 0.5312, 0.625, 0.5312, 0.5, 0.5625, 0.625, 0.5312, 0.625, 0.5625, 0.5, 0.5625, 0.6562, 0.5, 0.6562, 0.5312, 0.6562, 0.5312, 0.6562, 0.5, 0.5, 0.4688, 0.5, 0.4375, 0.625, 0.4688, 0.5, 0.4375, 0.625, 0.4375, 0.625, 0.4688, 0.875, 0.5312, 0.8438, 0.5312, 0.8438, 0.5312, 0.875, 0.5312, 0.5, 0.5312, 0.375, 0.5312, 0.375, 0.5312, 0.5, 0.5312, 0.6562, 0.5312, 0.625, 0.5625, 0.625, 0.5312, 0.125, 0.5312, 0.1562, 0.5312, 0.1562, 0.5625, 0.125, 0.5625, 0.1562, 0.5312, 0.125, 0.5312, 0.125, 0.5312, 0.1562, 0.5312, 0.1562, 0.5, 0.1875, 0.5, 0.1875, 0.5312, 0.1562, 0.5312, 0.375, 0.2812, 0.5, 0.2812, 0.5, 0.3125, 0.375, 0.3125, 0.8438, 0.5312, 0.8438, 0.5, 0.8438, 0.5, 0.8438, 0.5312, 0.5, 0.4688, 0.625, 0.4688, 0.625, 0.4688, 0.5, 0.4688, 0.8125, 0.5312, 0.8438, 0.5312, 0.8438, 0.5625, 0.8125, 0.5625, 0.8125, 0.5, 0.8438, 0.5, 0.8438, 0.5312, 0.8125, 0.5312, 0.1562, 0.5, 0.1562, 0.5312, 0.1562, 0.5312, 0.1562, 0.5, 0.3125, 0.5312, 0.3438, 0.5312, 0.3438, 0.5625, 0.3125, 0.5625, 0.3125, 0.5, 0.3438, 0.5, 0.3438, 0.5312, 0.3125, 0.5312, 0.375, 0.4688, 0.5, 0.4688, 0.5, 0.4688, 0.375, 0.4688, 0.375, 0.5312, 0.3438, 0.5312, 0.3438, 0.5312, 0.375, 0.5312, 0.5, 0.2188, 0.625, 0.2188, 0.625, 0.2188, 0.5, 0.2188, 0.5, 0.5312, 0.375, 0.5625, 0.375, 0.5312, 0.625, 0.2812, 0.5, 0.2812, 0.5, 0.2812, 0.625, 0.2812, 0.375, 0.1875, 0.5, 0.1875, 0.5, 0.2188, 0.375, 0.2188, 0.5, 0.1875, 0.625, 0.1875, 0.625, 0.2188, 0.5, 0.2188, 0.5, 0.2188, 0.625, 0.2188, 0.625, 0.25, 0.5, 0.25, 0.625, 0.5, 0.5, 0.5312, 0.5, 0.5, 0.625, 0.5, 0.625, 0.5312, 0.5, 0.5312, 0.375, 0.4688, 0.5, 0.5, 0.375, 0.5, 0.375, 0.4688, 0.5, 0.4688, 0.5, 0.5, 0.5, 0.4688, 0.625, 0.5, 0.5, 0.5, 0.5, 0.4688, 0.625, 0.4688, 0.625, 0.5, 0.6562, 0.5, 0.625, 0.5312, 0.625, 0.5, 0.6562, 0.5, 0.6562, 0.5312, 0.625, 0.5312, 0.125, 0.5, 0.1562, 0.5, 0.1562, 0.5312, 0.125, 0.5312, 0.375, 0.25, 0.5, 0.25, 0.5, 0.2812, 0.375, 0.2812, 0.5, 0.25, 0.625, 0.25, 0.625, 0.2812, 0.5, 0.2812, 0.8438, 0.5, 0.875, 0.5, 0.875, 0.5312, 0.8438, 0.5312, 0.3438, 0.5, 0.375, 0.5, 0.375, 0.5312, 0.3438, 0.5312, 0.5, 0.5, 0.375, 0.5312, 0.375, 0.5, 0.5, 0.5, 0.5, 0.5312, 0.375, 0.5312, 0.375, 0.2188, 0.5, 0.2188, 0.5, 0.25, 0.375, 0.25, 0.375, 0.0, 0.625, 0.0, 0.625, 0.25, 0.375, 0.25, 0.375, 0.25, 0.625, 0.25, 0.625, 0.5, 0.375, 0.5, 0.375, 0.5, 0.625, 0.5, 0.625, 0.75, 0.375, 0.75, 0.375, 0.75, 0.625, 0.75, 0.625, 1.0, 0.375, 1.0, 0.125, 0.5, 0.375, 0.5, 0.375, 0.75, 0.125, 0.75, 0.625, 0.5, 0.875, 0.5, 0.875, 0.75, 0.625, 0.75, 0.375, 0.2188, 0.625, 0.2187, 0.625, 0.25, 0.375, 0.25, 0.375, 0.4375, 0.625, 0.4375, 0.625, 0.5, 0.375, 0.5, 0.375, 0.7187, 0.625, 0.7188, 0.625, 0.75, 0.375, 0.75, 0.375, 0.9375, 0.625, 0.9375, 0.625, 1.0, 0.375, 1.0, 0.3125, 0.7188, 0.375, 0.7187, 0.375, 0.75, 0.3125, 0.75, 0.8125, 0.7188, 0.875, 0.7188, 0.875, 0.75, 0.8125, 0.75, 0.8125, 0.5625, 0.875, 0.5625, 0.875, 0.625, 0.8125, 0.625, 0.3125, 0.5625, 0.375, 0.5625, 0.375, 0.625, 0.3125, 0.625, 0.375, 0.5625, 0.625, 0.5625, 0.625, 0.625, 0.375, 0.625, 0.375, 0.0625, 0.625, 0.0625, 0.625, 0.125, 0.375, 0.125, 0.375, 0.03125, 0.625, 0.03125, 0.625, 0.0625, 0.375, 0.0625, 0.8125, 0.625, 0.875, 0.625, 0.875, 0.6875, 0.8125, 0.6875, 0.3125, 0.625, 0.375, 0.625, 0.375, 0.6875, 0.3125, 0.6875, 0.375, 0.625, 0.625, 0.625, 0.625, 0.6875, 0.375, 0.6875, 0.1875, 0.625, 0.25, 0.625, 0.25, 0.6875, 0.1875, 0.6875, 0.6875, 0.625, 0.75, 0.625, 0.75, 0.6875, 0.6875, 0.6875, 0.1875, 0.5625, 0.25, 0.5625, 0.25, 0.625, 0.1875, 0.625, 0.6875, 0.5625, 0.75, 0.5625, 0.75, 0.625, 0.6875, 0.625, 0.6875, 0.7188, 0.75, 0.7188, 0.75, 0.75, 0.6875, 0.75, 0.1875, 0.7188, 0.25, 0.7188, 0.25, 0.75, 0.1875, 0.75, 0.375, 0.8125, 0.625, 0.8125, 0.625, 0.875, 0.375, 0.875, 0.375, 0.3125, 0.625, 0.3125, 0.625, 0.375, 0.375, 0.375, 0.375, 0.25, 0.625, 0.25, 0.625, 0.3125, 0.375, 0.3125, 0.125, 0.7188, 0.1875, 0.7188, 0.1875, 0.75, 0.125, 0.75, 0.125, 0.5625, 0.1875, 0.5625, 0.1875, 0.625, 0.125, 0.625, 0.125, 0.625, 0.1875, 0.625, 0.1875, 0.6875, 0.125, 0.6875, 0.75, 0.625, 0.8125, 0.625, 0.8125, 0.6875, 0.75, 0.6875, 0.75, 0.5625, 0.8125, 0.5625, 0.8125, 0.625, 0.75, 0.625, 0.75, 0.7188, 0.8125, 0.7188, 0.8125, 0.75, 0.75, 0.75, 0.375, 0.875, 0.625, 0.875, 0.625, 0.9375, 0.375, 0.9375, 0.375, 0.75, 0.625, 0.75, 0.625, 0.8125, 0.375, 0.8125, 0.625, 0.7188, 0.6875, 0.7188, 0.6875, 0.75, 0.625, 0.75, 0.625, 0.5625, 0.6875, 0.5625, 0.6875, 0.625, 0.625, 0.625, 0.625, 0.625, 0.6875, 0.625, 0.6875, 0.6875, 0.625, 0.6875, 0.25, 0.625, 0.3125, 0.625, 0.3125, 0.6875, 0.25, 0.6875, 0.25, 0.5625, 0.3125, 0.5625, 0.3125, 0.625, 0.25, 0.625, 0.25, 0.7188, 0.3125, 0.7188, 0.3125, 0.75, 0.25, 0.75, 0.375, 0.375, 0.625, 0.375, 0.625, 0.4375, 0.375, 0.4375, 0.25, 0.5312, 0.3125, 0.5312, 0.3125, 0.5625, 0.25, 0.5625, 0.625, 0.5312, 0.6875, 0.5312, 0.6875, 0.5625, 0.625, 0.5625, 0.6875, 0.5312, 0.6875, 0.5, 0.6875, 0.5, 0.6875, 0.5312, 0.125, 0.5312, 0.1875, 0.5312, 0.1875, 0.5625, 0.125, 0.5625, 0.625, 0.4375, 0.625, 0.375, 0.625, 0.375, 0.625, 0.4375, 0.1875, 0.5312, 0.25, 0.5312, 0.25, 0.5625, 0.1875, 0.5625, 0.375, 0.5312, 0.625, 0.5312, 0.625, 0.5625, 0.375, 0.5625, 0.3125, 0.5312, 0.375, 0.5312, 0.375, 0.5625, 0.3125, 0.5625, 0.8125, 0.5312, 0.875, 0.5312, 0.875, 0.5625, 0.8125, 0.5625, 0.375, 0.125, 0.625, 0.125, 0.625, 0.1875, 0.375, 0.1875, 0.25, 0.6875, 0.3125, 0.6875, 0.3125, 0.7188, 0.25, 0.7188, 0.625, 0.6875, 0.6875, 0.6875, 0.6875, 0.7188, 0.625, 0.7188, 0.75, 0.6875, 0.8125, 0.6875, 0.8125, 0.7188, 0.75, 0.7188, 0.125, 0.6875, 0.1875, 0.6875, 0.1875, 0.7188, 0.125, 0.7188, 0.1875, 0.6875, 0.25, 0.6875, 0.25, 0.7188, 0.1875, 0.7188, 0.6875, 0.6875, 0.75, 0.6875, 0.75, 0.7188, 0.6875, 0.7188, 0.375, 0.0, 0.625, 0.0, 0.625, 0.03125, 0.375, 0.03125, 0.8125, 0.6875, 0.875, 0.6875, 0.875, 0.7188, 0.8125, 0.7188, 0.3125, 0.6875, 0.375, 0.6875, 0.375, 0.7187, 0.3125, 0.7188, 0.375, 0.6875, 0.625, 0.6875, 0.625, 0.7188, 0.375, 0.7187, 0.8125, 0.5, 0.875, 0.5, 0.875, 0.5312, 0.8125, 0.5312, 0.3125, 0.5, 0.375, 0.5, 0.375, 0.5312, 0.3125, 0.5312, 0.375, 0.5, 0.625, 0.5, 0.625, 0.5312, 0.375, 0.5312, 0.1875, 0.5, 0.25, 0.5, 0.25, 0.5312, 0.1875, 0.5312, 0.6875, 0.5625, 0.6875, 0.5312, 0.6875, 0.5312, 0.6875, 0.5625, 0.125, 0.5, 0.1875, 0.5, 0.1875, 0.5312, 0.125, 0.5312, 0.625, 0.375, 0.625, 0.3125, 0.625, 0.3125, 0.625, 0.375, 0.625, 0.5, 0.6875, 0.5, 0.6875, 0.5312, 0.625, 0.5312, 0.25, 0.5, 0.3125, 0.5, 0.3125, 0.5312, 0.25, 0.5312, 0.375, 0.1875, 0.625, 0.1875, 0.625, 0.2187, 0.375, 0.2188, 0.75, 0.5312, 0.8125, 0.5312, 0.8125, 0.5625, 0.75, 0.5625, 0.6875, 0.5312, 0.75, 0.5312, 0.75, 0.5625, 0.6875, 0.5625, 0.6875, 0.5, 0.75, 0.5, 0.75, 0.5312, 0.6875, 0.5312, 0.75, 0.5, 0.8125, 0.5, 0.8125, 0.5312, 0.75, 0.5312, 0.8125, 0.5312, 0.8125, 0.5625, 0.8125, 0.5625, 0.8125, 0.5312, 0.8125, 0.5, 0.8125, 0.5312, 0.8125, 0.5312, 0.8125, 0.5, 0.75, 0.5625, 0.6875, 0.5625, 0.6875, 0.5625, 0.75, 0.5625, 0.8125, 0.5625, 0.75, 0.5625, 0.75, 0.5625, 0.8125, 0.5625, 0.375, 0.1875, 0.625, 0.1875, 0.625, 0.25, 0.375, 0.25, 0.375, 0.4375, 0.625, 0.4375, 0.625, 0.5, 0.375, 0.5, 0.375, 0.6875, 0.625, 0.6875, 0.625, 0.75, 0.375, 0.75, 0.375, 0.9375, 0.625, 0.9375, 0.625, 1.0, 0.375, 1.0, 0.3125, 0.6875, 0.375, 0.6875, 0.375, 0.75, 0.3125, 0.75, 0.8125, 0.6875, 0.875, 0.6875, 0.875, 0.75, 0.8125, 0.75, 0.8125, 0.5625, 0.875, 0.5625, 0.875, 0.625, 0.8125, 0.625, 0.3125, 0.5625, 0.375, 0.5625, 0.375, 0.625, 0.3125, 0.625, 0.375, 0.5625, 0.625, 0.5625, 0.625, 0.625, 0.375, 0.625, 0.375, 0.0625, 0.625, 0.0625, 0.625, 0.125, 0.375, 0.125, 0.375, 0.0, 0.625, 0.0, 0.625, 0.0625, 0.375, 0.0625, 0.8125, 0.625, 0.875, 0.625, 0.875, 0.6875, 0.8125, 0.6875, 0.3125, 0.625, 0.375, 0.625, 0.375, 0.6875, 0.3125, 0.6875, 0.375, 0.625, 0.625, 0.625, 0.625, 0.6875, 0.375, 0.6875, 0.375, 0.5, 0.625, 0.5, 0.625, 0.5625, 0.375, 0.5625, 0.3125, 0.5, 0.375, 0.5, 0.375, 0.5625, 0.3125, 0.5625, 0.8125, 0.5, 0.875, 0.5, 0.875, 0.5625, 0.8125, 0.5625, 0.375, 0.125, 0.625, 0.125, 0.625, 0.1875, 0.375, 0.1875, 0.6875, 0.5, 0.75, 0.5, 0.75, 0.5625, 0.6875, 0.5625, 0.1875, 0.5, 0.25, 0.5, 0.25, 0.5625, 0.1875, 0.5625, 0.1875, 0.625, 0.25, 0.625, 0.25, 0.6875, 0.1875, 0.6875, 0.6875, 0.625, 0.75, 0.625, 0.75, 0.6875, 0.6875, 0.6875, 0.1875, 0.5625, 0.25, 0.5625, 0.25, 0.625, 0.1875, 0.625, 0.6875, 0.5625, 0.75, 0.5625, 0.75, 0.625, 0.6875, 0.625, 0.6875, 0.6875, 0.75, 0.6875, 0.75, 0.75, 0.6875, 0.75, 0.1875, 0.6875, 0.25, 0.6875, 0.25, 0.75, 0.1875, 0.75, 0.375, 0.8125, 0.625, 0.8125, 0.625, 0.875, 0.375, 0.875, 0.375, 0.3125, 0.625, 0.3125, 0.625, 0.375, 0.375, 0.375, 0.375, 0.25, 0.625, 0.25, 0.625, 0.3125, 0.375, 0.3125, 0.125, 0.6875, 0.1875, 0.6875, 0.1875, 0.75, 0.125, 0.75, 0.125, 0.5625, 0.1875, 0.5625, 0.1875, 0.625, 0.125, 0.625, 0.125, 0.625, 0.1875, 0.625, 0.1875, 0.6875, 0.125, 0.6875, 0.125, 0.5, 0.1875, 0.5, 0.1875, 0.5625, 0.125, 0.5625, 0.75, 0.5, 0.8125, 0.5, 0.8125, 0.5625, 0.75, 0.5625, 0.75, 0.625, 0.8125, 0.625, 0.8125, 0.6875, 0.75, 0.6875, 0.75, 0.5625, 0.8125, 0.5625, 0.8125, 0.625, 0.75, 0.625, 0.75, 0.6875, 0.8125, 0.6875, 0.8125, 0.75, 0.75, 0.75, 0.375, 0.875, 0.625, 0.875, 0.625, 0.9375, 0.375, 0.9375, 0.375, 0.75, 0.625, 0.75, 0.625, 0.8125, 0.375, 0.8125, 0.625, 0.6875, 0.6875, 0.6875, 0.6875, 0.75, 0.625, 0.75, 0.625, 0.5625, 0.6875, 0.5625, 0.6875, 0.625, 0.625, 0.625, 0.625, 0.625, 0.6875, 0.625, 0.6875, 0.6875, 0.625, 0.6875, 0.625, 0.5, 0.6875, 0.5, 0.6875, 0.5625, 0.625, 0.5625, 0.25, 0.5, 0.3125, 0.5, 0.3125, 0.5625, 0.25, 0.5625, 0.25, 0.625, 0.3125, 0.625, 0.3125, 0.6875, 0.25, 0.6875, 0.25, 0.5625, 0.3125, 0.5625, 0.3125, 0.625, 0.25, 0.625, 0.25, 0.6875, 0.3125, 0.6875, 0.3125, 0.75, 0.25, 0.75, 0.375, 0.375, 0.625, 0.375, 0.625, 0.4375, 0.375, 0.4375, 0.375, 0.0, 0.625, 0.0, 0.625, 0.25, 0.375, 0.25, 0.375, 0.25, 0.625, 0.25, 0.625, 0.5, 0.375, 0.5, 0.375, 0.5, 0.625, 0.5, 0.625, 0.75, 0.375, 0.75, 0.375, 0.75, 0.625, 0.75, 0.625, 1.0, 0.375, 1.0, 0.125, 0.5, 0.375, 0.5, 0.375, 0.75, 0.125, 0.75, 0.625, 0.5, 0.875, 0.5, 0.875, 0.75, 0.625, 0.75, 0.375, 0.1191, 0.625, 0.1191, 0.625, 0.25, 0.375, 0.25, 0.375, 0.4688, 0.625, 0.4688, 0.625, 0.5, 0.375, 0.5, 0.375, 0.6309, 0.625, 0.6309, 0.625, 0.75, 0.375, 0.75, 0.375, 0.9375, 0.625, 0.9375, 0.625, 1.0, 0.375, 1.0, 0.3438, 0.6309, 0.375, 0.6309, 0.375, 0.75, 0.3438, 0.75, 0.8125, 0.6309, 0.875, 0.6309, 0.875, 0.75, 0.8125, 0.75, 0.6875, 0.6309, 0.75, 0.6309, 0.75, 0.75, 0.6875, 0.75, 0.1875, 0.6309, 0.25, 0.6309, 0.25, 0.75, 0.1875, 0.75, 0.375, 0.8125, 0.625, 0.8125, 0.625, 0.875, 0.375, 0.875, 0.375, 0.3125, 0.625, 0.3125, 0.625, 0.375, 0.375, 0.375, 0.375, 0.25, 0.625, 0.25, 0.625, 0.3125, 0.375, 0.3125, 0.125, 0.6309, 0.1875, 0.6309, 0.1875, 0.75, 0.125, 0.75, 0.75, 0.6309, 0.8125, 0.6309, 0.8125, 0.75, 0.75, 0.75, 0.375, 0.875, 0.625, 0.875, 0.625, 0.9375, 0.375, 0.9375, 0.375, 0.7812, 0.625, 0.7812, 0.625, 0.8125, 0.375, 0.8125, 0.6562, 0.6309, 0.6875, 0.6309, 0.6875, 0.75, 0.6562, 0.75, 0.25, 0.6309, 0.3125, 0.6309, 0.3125, 0.75, 0.25, 0.75, 0.375, 0.375, 0.625, 0.375, 0.625, 0.4375, 0.375, 0.4375, 0.25, 0.5, 0.3125, 0.5, 0.3125, 0.6309, 0.25, 0.6309, 0.6562, 0.5, 0.6875, 0.5, 0.6875, 0.6309, 0.6562, 0.6309, 0.75, 0.5, 0.8125, 0.5, 0.8125, 0.6309, 0.75, 0.6309, 0.125, 0.5, 0.1875, 0.5, 0.1875, 0.6309, 0.125, 0.6309, 0.1875, 0.5, 0.25, 0.5, 0.25, 0.6309, 0.1875, 0.6309, 0.6875, 0.5, 0.75, 0.5, 0.75, 0.6309, 0.6875, 0.6309, 0.8125, 0.5, 0.875, 0.5, 0.875, 0.6309, 0.8125, 0.6309, 0.3438, 0.5, 0.375, 0.5, 0.375, 0.6309, 0.3438, 0.6309, 0.375, 0.5, 0.625, 0.5, 0.625, 0.6309, 0.375, 0.6309, 0.375, 0.0, 0.625, 0.0, 0.625, 0.1191, 0.375, 0.1191, 0.3125, 0.5, 0.3438, 0.5, 0.3438, 0.6309, 0.3125, 0.6309, 0.625, 0.5, 0.6562, 0.5, 0.6562, 0.6309, 0.625, 0.6309, 0.625, 0.6309, 0.6562, 0.6309, 0.6562, 0.75, 0.625, 0.75, 0.375, 0.75, 0.625, 0.75, 0.625, 0.7812, 0.375, 0.7812, 0.3125, 0.6309, 0.3438, 0.6309, 0.3438, 0.75, 0.3125, 0.75, 0.375, 0.4375, 0.625, 0.4375, 0.625, 0.4688, 0.375, 0.4688, 0.375, 0.1191, 0.625, 0.1191, 0.625, 0.25, 0.375, 0.25, 0.375, 0.4688, 0.625, 0.4688, 0.625, 0.5, 0.375, 0.5, 0.375, 0.6309, 0.625, 0.6309, 0.625, 0.75, 0.375, 0.75, 0.375, 0.9375, 0.625, 0.9375, 0.625, 1.0, 0.375, 1.0, 0.3438, 0.6309, 0.375, 0.6309, 0.375, 0.75, 0.3438, 0.75, 0.8125, 0.6309, 0.875, 0.6309, 0.875, 0.75, 0.8125, 0.75, 0.6875, 0.6309, 0.75, 0.6309, 0.75, 0.75, 0.6875, 0.75, 0.1875, 0.6309, 0.25, 0.6309, 0.25, 0.75, 0.1875, 0.75, 0.375, 0.8125, 0.625, 0.8125, 0.625, 0.875, 0.375, 0.875, 0.375, 0.3125, 0.625, 0.3125, 0.625, 0.375, 0.375, 0.375, 0.375, 0.25, 0.625, 0.25, 0.625, 0.3125, 0.375, 0.3125, 0.125, 0.6309, 0.1875, 0.6309, 0.1875, 0.75, 0.125, 0.75, 0.75, 0.6309, 0.8125, 0.6309, 0.8125, 0.75, 0.75, 0.75, 0.375, 0.875, 0.625, 0.875, 0.625, 0.9375, 0.375, 0.9375, 0.375, 0.7812, 0.625, 0.7812, 0.625, 0.8125, 0.375, 0.8125, 0.6562, 0.6309, 0.6875, 0.6309, 0.6875, 0.75, 0.6562, 0.75, 0.25, 0.6309, 0.3125, 0.6309, 0.3125, 0.75, 0.25, 0.75, 0.375, 0.375, 0.625, 0.375, 0.625, 0.4375, 0.375, 0.4375, 0.25, 0.5, 0.3125, 0.5, 0.3125, 0.6309, 0.25, 0.6309, 0.6562, 0.5, 0.6875, 0.5, 0.6875, 0.6309, 0.6562, 0.6309, 0.75, 0.5, 0.8125, 0.5, 0.8125, 0.6309, 0.75, 0.6309, 0.125, 0.5, 0.1875, 0.5, 0.1875, 0.6309, 0.125, 0.6309, 0.1875, 0.5, 0.25, 0.5, 0.25, 0.6309, 0.1875, 0.6309, 0.6875, 0.5, 0.75, 0.5, 0.75, 0.6309, 0.6875, 0.6309, 0.8125, 0.5, 0.875, 0.5, 0.875, 0.6309, 0.8125, 0.6309, 0.3438, 0.5, 0.375, 0.5, 0.375, 0.6309, 0.3438, 0.6309, 0.375, 0.5, 0.625, 0.5, 0.625, 0.6309, 0.375, 0.6309, 0.375, 0.0, 0.625, 0.0, 0.625, 0.1191, 0.375, 0.1191, 0.3125, 0.5, 0.3438, 0.5, 0.3438, 0.6309, 0.3125, 0.6309, 0.625, 0.5, 0.6562, 0.5, 0.6562, 0.6309, 0.625, 0.6309, 0.625, 0.6309, 0.6562, 0.6309, 0.6562, 0.75, 0.625, 0.75, 0.375, 0.75, 0.625, 0.75, 0.625, 0.7812, 0.375, 0.7812, 0.3125, 0.6309, 0.3438, 0.6309, 0.3438, 0.75, 0.3125, 0.75, 0.375, 0.4375, 0.625, 0.4375, 0.625, 0.4688, 0.375, 0.4688, 0.375, 0.0, 0.625, 0.0, 0.625, 0.25, 0.375, 0.25, 0.375, 0.25, 0.625, 0.25, 0.625, 0.5, 0.375, 0.5, 0.375, 0.5, 0.625, 0.5, 0.625, 0.75, 0.375, 0.75, 0.375, 0.75, 0.625, 0.75, 0.625, 1.0, 0.375, 1.0, 0.125, 0.5, 0.375, 0.5, 0.375, 0.75, 0.125, 0.75, 0.625, 0.5, 0.875, 0.5, 0.875, 0.75, 0.625, 0.75, 0.375, 0.125, 0.625, 0.125, 0.625, 0.25, 0.375, 0.25, 0.375, 0.25, 0.625, 0.25, 0.625, 0.5, 0.375, 0.5, 0.375, 0.625, 0.625, 0.625, 0.625, 0.75, 0.375, 0.75, 0.375, 0.75, 0.625, 0.75, 0.625, 1.0, 0.375, 1.0, 0.125, 0.625, 0.375, 0.625, 0.375, 0.75, 0.125, 0.75, 0.625, 0.625, 0.875, 0.625, 0.875, 0.75, 0.625, 0.75, 0.625, 0.5, 0.875, 0.5, 0.875, 0.625, 0.625, 0.625, 0.125, 0.5, 0.375, 0.5, 0.375, 0.625, 0.125, 0.625, 0.375, 0.5, 0.625, 0.5, 0.625, 0.625, 0.375, 0.625, 0.375, 0.0, 0.625, 0.0, 0.625, 0.125, 0.375, 0.125, 0.375, 0.0, 0.625, 0.0, 0.625, 0.25, 0.375, 0.25, 0.375, 0.25, 0.625, 0.25, 0.625, 0.5, 0.375, 0.5, 0.375, 0.5, 0.625, 0.5, 0.625, 0.75, 0.375, 0.75, 0.375, 0.75, 0.625, 0.75, 0.625, 1.0, 0.375, 1.0, 0.125, 0.5, 0.375, 0.5, 0.375, 0.75, 0.125, 0.75, 0.625, 0.5, 0.875, 0.5, 0.875, 0.75, 0.625, 0.75, 0.375, 0.125, 0.625, 0.125, 0.625, 0.25, 0.375, 0.25, 0.375, 0.25, 0.625, 0.25, 0.625, 0.5, 0.375, 0.5, 0.375, 0.625, 0.625, 0.625, 0.625, 0.75, 0.375, 0.75, 0.375, 0.75, 0.625, 0.75, 0.625, 1.0, 0.375, 1.0, 0.125, 0.625, 0.375, 0.625, 0.375, 0.75, 0.125, 0.75, 0.625, 0.625, 0.875, 0.625, 0.875, 0.75, 0.625, 0.75, 0.625, 0.5, 0.875, 0.5, 0.875, 0.625, 0.625, 0.625, 0.125, 0.5, 0.375, 0.5, 0.375, 0.625, 0.125, 0.625, 0.375, 0.5, 0.625, 0.5, 0.625, 0.625, 0.375, 0.625, 0.375, 0.0, 0.625, 0.0, 0.625, 0.125, 0.375, 0.125, 0.375, 0.0, 0.625, 0.0, 0.625, 0.25, 0.375, 0.25, 0.375, 0.25, 0.625, 0.25, 0.625, 0.5, 0.375, 0.5, 0.375, 0.5, 0.625, 0.5, 0.625, 0.75, 0.375, 0.75, 0.375, 0.75, 0.625, 0.75, 0.625, 1.0, 0.375, 1.0, 0.125, 0.5, 0.375, 0.5, 0.375, 0.75, 0.125, 0.75, 0.625, 0.5, 0.875, 0.5, 0.875, 0.75, 0.625, 0.75])
me_003.materials.append(mat_003)
me_003.materials.append(mat_002)
me_003.materials.append(mat_004)
me_003.materials.append(mat_007)
me_003.materials.append(mat_006)
me_003.materials.append(mat_005)
me_003.materials.append(mat_x)
me_003.materials.append(mat_001)
me_003.update()
arm_001 = bpy.data.armatures.new('アーマチュア.001')  # bones are not reproduced

# ---- objects
ob_x = bpy.data.objects.new('立方体', me_003)
ob_x_1 = bpy.data.objects.new('アーマチュア', arm_001)

# ---- transforms, parenting, visibility, modifiers, constraints
ob_x.parent = ob_x_1
ob_x.matrix_parent_inverse = Matrix(((0.03333, 0.0, 0.0, 0.0004258), (0.0, -4.371e-09, -0.1, 0.009046), (-0.0, 0.1, -4.371e-09, 0.4814), (-0.0, 0.0, 0.0, 1.0)))
ob_x.location = (0.0, 0.0, 0.0)
ob_x.scale = (3.0, 5.0, 1.0)
_vg = ob_x.vertex_groups.new(name='ボーン')
for _i, _w in zip([0, 1, 2, 3, 4, 5, 6, 7, 8, 9, 10, 11, 12, 13, 15, 16, 17, 18, 19, 20, 21, 22, 23, 24, 25, 26, 27, 28, 29, 30, 31, 32, 33, 34, 35, 36, 37, 38, 39, 40, 41, 42, 43, 44, 45, 46, 47, 48, 49], [0.05966, 0.09558, 0.04875, 0.0719, 0.121, 0.08732, 0.08706, 0.0442, 0.9263, 0.9309, 0.9273, 0.9299, 0.7406, 0.05517, 0.2449, 0.9885, 0.9885, 0.0996, 0.07856, 0.9583, 0.04136, 0.009076, 0.9643, 0.02561, 0.05544, 0.9607, 0.1248, 0.05051, 0.9584, 0.8136, 0.807, 0.8016, 0.8173, 0.9654, 0.9481, 0.8699, 0.8739, 0.872, 0.8717, 0.801, 0.8173, 0.8199, 0.8082, 0.9464, 0.9376, 0.8577, 0.8848, 0.8745, 0.8598]): _vg.add([_i], _w, 'REPLACE')
_vg = ob_x.vertex_groups.new(name='ボーン.001')
for _i, _w in zip([50, 51, 52, 53, 54, 55, 56, 57, 58, 59, 62, 63, 65, 66, 67, 68, 69, 70, 71, 72, 73, 74, 75, 76, 77, 78, 79, 80, 81, 82, 83, 84, 85, 86, 87, 88, 89, 90, 91, 92, 93, 94, 95, 96, 156, 157, 158, 159, 160, 161, 162, 163, 164, 165, 166, 167, 170, 171, 173, 174, 175, 176, 177, 178, 179, 180, 181, 182, 183, 184, 185, 186, 187, 188, 189, 190, 191, 192, 193, 194, 195, 196, 197, 198, 199, 200, 201, 202, 203, 204, 264, 265, 266, 267, 268, 269, 270, 271, 272, 273, 274, 275, 276, 277, 278, 279, 280, 281, 282, 283, 284, 285, 286, 287, 288, 289, 290, 291, 292, 293, 294, 295, 296, 297, 298, 299, 300, 301, 302, 303, 304, 305, 306, 307, 308, 309, 310, 311, 312, 313, 314, 315, 316, 317, 318, 319, 320, 321, 322, 323, 324, 325, 326, 327, 328, 329, 330, 331, 332, 333, 334, 335, 336, 337, 338, 339, 340, 341, 342, 343, 344, 345, 346, 347, 348, 349, 350, 351, 352, 353, 354, 355, 356, 357, 358, 359, 360, 361, 362, 363, 364, 365, 366, 367, 368, 369, 370, 371, 372, 373, 374, 375, 376, 377, 378, 379, 380, 381, 382, 383, 384, 385, 386, 387, 388, 389, 390, 391, 392, 393, 394, 395, 396, 397, 398, 399, 400, 401, 402, 403, 404, 405, 406, 407], [0.06571, 0.1382, 0.144, 0.5682, 0.1498, 0.03859, 0.5665, 0.1152, 1.0, 1.0, 1.0, 1.0, 1.0, 1.0, 1.0, 1.0, 1.0, 1.0, 1.0, 1.0, 1.0, 1.0, 1.0, 1.0, 1.0, 1.0, 1.0, 1.0, 1.0, 1.0, 1.0, 1.0, 1.0, 1.0, 1.0, 1.0, 1.0, 1.0, 1.0, 1.0, 1.0, 1.0, 1.0, 1.0, 1.0, 1.0, 1.0, 1.0, 1.0, 1.0, 1.0, 1.0, 1.0, 1.0, 1.0, 1.0, 1.0, 1.0, 1.0, 1.0, 1.0, 1.0, 1.0, 1.0, 1.0, 1.0, 1.0, 1.0, 1.0, 1.0, 1.0, 1.0, 1.0, 1.0, 1.0, 1.0, 1.0, 1.0, 1.0, 1.0, 1.0, 1.0, 1.0, 1.0, 1.0, 1.0, 1.0, 1.0, 1.0, 1.0, 1.0, 1.0, 1.0, 1.0, 1.0, 1.0, 1.0, 1.0, 1.0, 1.0, 1.0, 1.0, 1.0, 1.0, 1.0, 1.0, 1.0, 1.0, 1.0, 1.0, 1.0, 1.0, 1.0, 1.0, 1.0, 1.0, 1.0, 1.0, 1.0, 1.0, 1.0, 1.0, 1.0, 1.0, 1.0, 1.0, 1.0, 1.0, 1.0, 1.0, 1.0, 1.0, 1.0, 1.0, 1.0, 1.0, 1.0, 1.0, 1.0, 1.0, 1.0, 1.0, 1.0, 1.0, 1.0, 1.0, 1.0, 1.0, 1.0, 1.0, 1.0, 1.0, 1.0, 1.0, 1.0, 1.0, 1.0, 1.0, 1.0, 1.0, 1.0, 1.0, 1.0, 1.0, 1.0, 1.0, 1.0, 1.0, 1.0, 1.0, 1.0, 1.0, 1.0, 1.0, 1.0, 1.0, 0.9703, 0.9852, 0.9932, 0.9958, 0.8263, 0.9632, 0.9755, 0.9909, 0.9851, 0.9921, 0.9282, 0.9824, 0.9713, 0.97, 0.986, 0.8315, 0.995, 0.9663, 0.9916, 0.9891, 0.9919, 0.9956, 0.9303, 0.9754, 0.9925, 0.9736, 0.9868, 0.9394, 0.9854, 0.9951, 0.994, 0.979, 0.9799, 0.9596, 0.9892, 0.9964, 0.9505, 0.9927, 0.9861, 0.9955, 0.9929, 0.9002, 0.9891, 0.9815, 0.9928, 0.9838, 0.9717, 0.9496, 0.9033, 0.9748, 1.0, 1.0, 1.0, 1.0, 1.0, 1.0, 1.0, 1.0]): _vg.add([_i], _w, 'REPLACE')
_vg = ob_x.vertex_groups.new(name='ボーン.002')
for _i, _w in zip([12, 13, 21, 24], [0.04471, 0.8049, 0.07578, 0.0595]): _vg.add([_i], _w, 'REPLACE')
_vg = ob_x.vertex_groups.new(name='ボーン.003')
for _i, _w in zip([50, 51, 52, 53, 54, 55, 56, 57], [0.8308, 0.7489, 0.7774, 0.3028, 0.1141, 0.07568, 0.1232, 0.05775]): _vg.add([_i], _w, 'REPLACE')
_vg = ob_x.vertex_groups.new(name='ボーン.004')
for _i, _w in zip([50, 51, 52, 53, 54, 55, 56, 57], [0.1035, 0.1129, 0.07861, 0.129, 0.7361, 0.88, 0.3102, 0.827]): _vg.add([_i], _w, 'REPLACE')
_vg = ob_x.vertex_groups.new(name='ボーン.009')
for _i, _w in zip([6, 7, 10, 11, 12, 13, 24, 27, 31, 33, 38, 39, 350, 354, 355, 360, 362, 363, 365, 367, 372, 375, 377, 383, 386, 391, 396, 397, 398, 399, 408, 409, 410, 411, 421, 423, 428, 429], [0.9083, 0.945, 0.01992, 0.01686, 0.1082, 0.06995, 0.8965, 0.8555, 0.1824, 0.1703, 0.1111, 0.118, 0.009355, 0.1737, 0.02366, 0.0718, 0.007375, 0.01009, 0.1685, 0.01745, 0.06974, 0.002708, 0.06056, 0.03088, 0.0491, 0.09975, 0.006677, 0.05039, 0.0967, 0.0003276, 0.3483, 0.345, 0.6546, 0.07896, 0.01368, 0.00381, 0.207, 0.09036]): _vg.add([_i], _w, 'REPLACE')
_vg = ob_x.vertex_groups.new(name='ボーン.010')
for _i, _w in zip([408, 409, 410, 411, 416, 417, 418, 419, 420, 421, 422, 423, 428, 429, 432, 433, 434, 435], [0.638, 0.6425, 0.3034, 0.8783, 0.03151, 0.001728, 0.04747, 0.02874, 0.526, 0.8623, 0.5378, 0.8973, 0.7751, 0.895, 0.02109, 0.02533, 0.8466, 0.8507]): _vg.add([_i], _w, 'REPLACE')
_vg = ob_x.vertex_groups.new(name='ボーン.011')
for _i, _w in zip([410, 411, 416, 417, 418, 419, 420, 421, 422, 423, 426, 432, 433, 434, 435, 436, 437], [0.02785, 0.02857, 0.2125, 0.0345, 0.8446, 0.4402, 0.42, 0.06036, 0.4279, 0.0655, 0.03112, 0.09618, 0.7729, 0.1196, 0.1008, 0.01055, 0.1191]): _vg.add([_i], _w, 'REPLACE')
_vg = ob_x.vertex_groups.new(name='ボーン.012')
for _i, _w in zip([412, 413, 414, 415, 416, 417, 418, 419, 420, 421, 422, 424, 425, 426, 427, 430, 431, 432, 433, 435, 436, 437, 438, 439, 440, 441, 442, 443], [0.9974, 0.9983, 0.9955, 0.9982, 0.745, 0.9316, 0.1052, 0.5191, 0.008535, 0.04107, 0.01083, 0.9891, 0.9886, 0.955, 0.9947, 0.9974, 0.9985, 0.8678, 0.1882, 0.03519, 0.9652, 0.874, 0.9965, 0.9955, 0.9879, 0.9975, 0.995, 0.9902]): _vg.add([_i], _w, 'REPLACE')
_vg = ob_x.vertex_groups.new(name='ボーン.013')
for _i, _w in zip([2, 3, 8, 9, 12, 13, 18, 21, 30, 32, 36, 37, 444, 445, 446, 447, 457, 459, 464, 465], [0.9465, 0.9107, 0.02002, 0.01447, 0.1037, 0.06996, 0.8779, 0.8713, 0.1684, 0.1866, 0.1194, 0.09607, 0.3146, 0.4228, 0.01563, 0.06654, 0.03322, 0.01148, 0.1096, 0.4165]): _vg.add([_i], _w, 'REPLACE')
_vg = ob_x.vertex_groups.new(name='ボーン.014')
for _i, _w in zip([444, 445, 446, 447, 452, 454, 455, 456, 457, 458, 459, 464, 465, 468, 469, 470, 471], [0.6699, 0.5656, 0.9421, 0.8753, 0.07455, 0.08802, 0.06616, 0.8156, 0.8424, 0.1509, 0.8791, 0.8745, 0.5735, 0.01951, 0.07644, 0.8844, 0.7901]): _vg.add([_i], _w, 'REPLACE')
_vg = ob_x.vertex_groups.new(name='ボーン.015')
for _i, _w in zip([447, 452, 453, 454, 455, 456, 457, 458, 459, 460, 461, 462, 468, 469, 470, 471, 472, 473, 476, 479], [0.05805, 0.8413, 0.9795, 0.8447, 0.8775, 0.1719, 0.1117, 0.8456, 0.08445, 0.02704, 0.02392, 0.1313, 0.9238, 0.8408, 0.09661, 0.1878, 0.0504, 0.1947, 0.04048, 0.01313]): _vg.add([_i], _w, 'REPLACE')
_vg = ob_x.vertex_groups.new(name='ボーン.016')
for _i, _w in zip([169, 172, 205, 206, 209, 211, 213, 214, 218, 221, 223, 224, 225, 226, 227, 228, 237, 238, 239, 241, 242, 243, 244, 245, 246, 253, 255, 259, 260, 261, 263, 448, 449, 450, 451, 452, 454, 455, 460, 461, 462, 463, 466, 467, 468, 469, 472, 473, 474, 475, 476, 477, 478, 479], [0.9982, 0.9982, 0.9982, 0.9982, 0.9982, 0.9982, 0.9982, 0.9982, 0.9982, 0.9982, 0.9982, 0.9982, 0.9982, 0.9982, 0.9982, 0.9982, 0.9982, 0.9982, 0.9982, 0.9982, 0.9982, 0.9982, 0.9982, 0.9982, 0.9982, 0.9982, 0.9982, 0.9982, 0.9982, 0.9982, 0.9982, 0.9879, 0.9983, 0.9745, 0.9969, 0.08338, 0.06467, 0.05348, 0.9611, 0.9588, 0.8571, 0.9964, 0.986, 0.9979, 0.03065, 0.08138, 0.9468, 0.7871, 0.9931, 0.9822, 0.9507, 0.9976, 0.9956, 0.9652]): _vg.add([_i], _w, 'REPLACE')
_vg = ob_x.vertex_groups.new(name='ボーン.017')
for _i, _w in zip([0, 1, 8, 9, 15, 19, 22, 40, 42, 46, 47, 490, 491, 494, 495, 497, 498, 499], [0.9302, 0.8882, 0.01924, 0.01393, 0.2535, 0.8587, 0.9052, 0.184, 0.1663, 0.1204, 0.09934, 0.5134, 0.5203, 0.9226, 0.9077, 0.005431, 0.008156, 0.03956]): _vg.add([_i], _w, 'REPLACE')
_vg = ob_x.vertex_groups.new(name='ボーン.018')
for _i, _w in zip([490, 491, 494, 495], [0.4598, 0.4373, 0.02996, 0.04277]): _vg.add([_i], _w, 'REPLACE')
_vg = ob_x.vertex_groups.new(name='ボーン.019')
for _i, _w in zip([488, 489, 490, 491, 492, 493, 494, 495, 496, 497, 498, 499], [0.5214, 0.4586, 0.002734, 0.03263, 0.4661, 0.1223, 0.02333, 0.03875, 0.9585, 0.9302, 0.9491, 0.9156]): _vg.add([_i], _w, 'REPLACE')
_vg = ob_x.vertex_groups.new(name='ボーン.023')
for _i, _w in zip([480, 481, 482, 483, 484, 485, 486, 487, 488, 489, 492, 493, 499], [1.0, 1.0, 1.0, 1.0, 1.0, 1.0, 1.0, 1.0, 0.4672, 0.5276, 0.5319, 0.8749, 0.01983]): _vg.add([_i], _w, 'REPLACE')
_vg = ob_x.vertex_groups.new(name='ボーン.020')
for _i, _w in zip([4, 5, 10, 11, 15, 19, 25, 28, 41, 43, 48, 49, 510, 511, 514, 515, 516, 517], [0.8485, 0.8993, 0.01677, 0.01557, 0.2553, 0.01011, 0.8319, 0.9066, 0.1684, 0.1726, 0.1103, 0.1128, 0.8605, 0.8792, 0.1586, 0.1636, 0.0184, 0.009318]): _vg.add([_i], _w, 'REPLACE')
_vg = ob_x.vertex_groups.new(name='ボーン.021')
for _i, _w in zip([510, 511, 514, 515, 518, 519], [0.08544, 0.07365, 0.7587, 0.753, 0.009362, 0.0004261]): _vg.add([_i], _w, 'REPLACE')
_vg = ob_x.vertex_groups.new(name='ボーン.022')
for _i, _w in zip([508, 509, 510, 511, 512, 513, 514, 515, 516, 517, 518, 519], [0.9616, 0.9623, 0.05404, 0.04436, 0.9619, 0.9625, 0.08272, 0.08346, 0.9587, 0.965, 0.9599, 0.9661]): _vg.add([_i], _w, 'REPLACE')
_vg = ob_x.vertex_groups.new(name='ボーン.024')
_vg.add([500, 501, 502, 503, 504, 505, 506, 507], 1.0, 'REPLACE')
_vg = ob_x.vertex_groups.new(name='ボーン.025')
for _i, _w in zip([4, 14, 15, 19, 22, 25, 45, 520, 521, 522, 523, 524, 525, 526, 527], [0.005674, 0.9529, 0.2463, 0.01491, 0.06286, 0.1089, 0.02361, 1.0, 1.0, 1.0, 1.0, 1.0, 1.0, 1.0, 1.0]): _vg.add([_i], _w, 'REPLACE')
_m = ob_x.modifiers.new('アーマチュア', 'ARMATURE')
_m.object = ob_x_1
ob_x_1.location = (-0.01277, -4.814, 11.72)
ob_x_1.scale = (30.0, 10.0, 10.0)
ob_x_1.show_in_front = True

# ---- collection membership
col_collection.objects.link(ob_x)
col_collection.objects.link(ob_x_1)

# ---- scene / render settings (as saved in the file)
scene.frame_start = 1; scene.frame_end = 250; scene.frame_set(1)
scene.render.engine = 'BLENDER_EEVEE_NEXT'
bpy.context.view_layer.update()

# ---- added for rendering (the .blend has no active camera and no usable light): camera, sun
cam_auto = bpy.data.cameras.new('AutoCamera')
cam_auto.lens = 50.0
cam_auto.sensor_width = 36.0
cam_auto.clip_end = 1000.0
ob_auto_camera = bpy.data.objects.new('AutoCamera', cam_auto)
scene.collection.objects.link(ob_auto_camera)
ob_auto_camera.location = (31.9239, -41.7481, 42.115)
ob_auto_camera.rotation_euler = (1.09748, -7.21219e-08, 0.694738)
scene.camera = ob_auto_camera
light_auto_sun = bpy.data.lights.new('AutoSun', 'SUN')
light_auto_sun.energy = 3.0
light_auto_sun.angle = 0.0523599
ob_auto_sun = bpy.data.objects.new('AutoSun', light_auto_sun)
scene.collection.objects.link(ob_auto_sun)
ob_auto_sun.rotation_euler = (0.872665, 0.174533, 0.523599)
bpy.context.view_layer.update()
